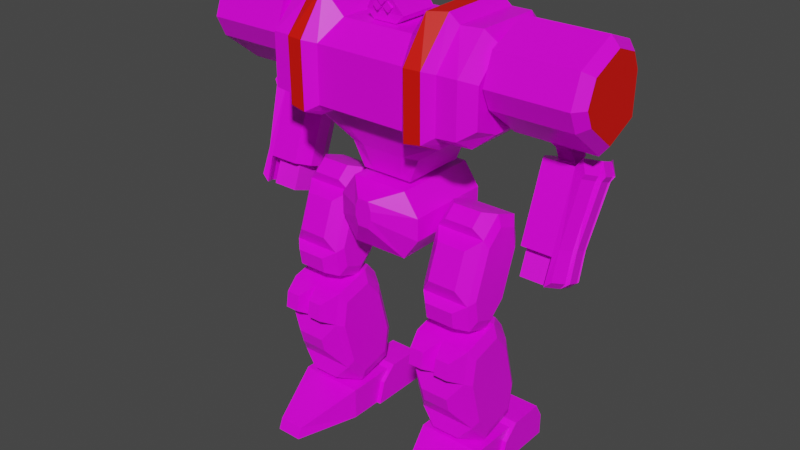 # Source: mech0_new.blend  (saved by Blender 2.92.15; exported with 4.5.12 LTS)
import bpy
from mathutils import Matrix  # noqa: F401  (used for matrix-valued properties, if any)

bpy.ops.wm.read_factory_settings(use_empty=True)
scene = bpy.context.scene
scene.name = 'Scene'

# ---- collections
col_legs0 = bpy.data.collections.new('legs0'); scene.collection.children.link(col_legs0)
col_body0 = bpy.data.collections.new('body0'); scene.collection.children.link(col_body0)
col_armr0 = bpy.data.collections.new('armr0'); scene.collection.children.link(col_armr0)
col_arml0 = bpy.data.collections.new('arml0'); scene.collection.children.link(col_arml0)

# ---- images (referenced by path relative to the original .blend; pixels are not part of the script)
import os
ASSET_DIR = os.environ.get("B2B_ASSET_DIR", "")  # directory of the original .blend (textures are referenced by path, not embedded)
HERE = os.path.dirname(os.path.abspath(__file__))  # packed textures are extracted next to this script under _unpacked/

def load_image(name, relpath, width, height, colorspace="sRGB"):
    """Load a texture the original file referenced (path relative to the .blend, or extracted next to this script)."""
    p = next((c for c in (os.path.join(HERE, relpath), os.path.join(ASSET_DIR, relpath)) if relpath and os.path.exists(c)), "")
    if p:
        img = bpy.data.images.load(p, check_existing=True)
        img.name = name
    else:  # same state as the original file: an image datablock whose file is absent (Cycles renders it pink)
        img = bpy.data.images.new(name, width, height)
        img.source = "FILE"
        img.filepath = "//" + (relpath or name)
    img.colorspace_settings.name = colorspace
    return img
img_palette4_gradient_png = load_image('palette4_gradient.png', 'palette4_gradient.png', 1024, 1024, 'sRGB')
img_robotic_jpg = load_image('robotic.jpg', 'robotic.jpg', 1024, 1024, 'sRGB')
img_palette4_gradient_png_001 = load_image('palette4_gradient.png.001', 'palette4_gradient.png', 1024, 1024, 'sRGB')
img_palette4_gradient_png_003 = load_image('palette4_gradient.png.003', 'palette4_gradient.png', 1024, 1024, 'sRGB')
img_robotic_jpg_002 = load_image('robotic.jpg.002', 'robotic.jpg', 1024, 1024, 'sRGB')
img_palette4_gradient_png_002 = load_image('palette4_gradient.png.002', 'palette4_gradient.png', 1024, 1024, 'sRGB')
img_robotic_jpg_001 = load_image('robotic.jpg.001', 'robotic.jpg', 1024, 1024, 'sRGB')

# ---- materials (node trees are filled in below, after node groups)
mat_mat_hip = bpy.data.materials.new('mat_hip')
mat_mat_hip.alpha_threshold = 0.0
mat_mat_hip.use_backface_culling = True
mat_mat_hip.use_transparent_shadow = False
mat_mat_hip.line_color = (0.0, 0.0, 0.0, 1.0)
mat_mat_foot = bpy.data.materials.new('mat_foot')
mat_mat_foot.alpha_threshold = 0.0
mat_mat_foot.use_backface_culling = True
mat_mat_foot.use_transparent_shadow = False
mat_mat_foot.line_color = (0.0, 0.0, 0.0, 1.0)
mat_mat_leglow = bpy.data.materials.new('mat_leglow')
mat_mat_leglow.alpha_threshold = 0.0
mat_mat_leglow.use_backface_culling = True
mat_mat_leglow.use_transparent_shadow = False
mat_mat_leglow.line_color = (0.0, 0.0, 0.0, 1.0)
mat_mat_legup = bpy.data.materials.new('mat_legup')
mat_mat_legup.alpha_threshold = 0.0
mat_mat_legup.use_backface_culling = True
mat_mat_legup.use_transparent_shadow = False
mat_mat_legup.line_color = (0.0, 0.0, 0.0, 1.0)
mat_mech_frame = bpy.data.materials.new('mech_frame')
mat_mech_frame.alpha_threshold = 0.0
mat_mech_frame.use_transparent_shadow = False
mat_mech_frame.line_color = (0.0, 0.0, 0.0, 1.0)
mat_mat_torso = bpy.data.materials.new('mat_torso')
mat_mat_torso.alpha_threshold = 0.0
mat_mat_torso.use_backface_culling = True
mat_mat_torso.use_transparent_shadow = False
mat_mat_torso.line_color = (0.0, 0.0, 0.0, 1.0)
mat_teamcolor = bpy.data.materials.new('TeamColor')
mat_teamcolor.use_backface_culling = True
mat_teamcolor.use_transparent_shadow = False
mat_mat_armlow_001 = bpy.data.materials.new('mat_armlow.001')
mat_mat_armlow_001.alpha_threshold = 0.0
mat_mat_armlow_001.use_backface_culling = True
mat_mat_armlow_001.use_transparent_shadow = False
mat_mat_armlow_001.line_color = (0.0, 0.0, 0.0, 1.0)
mat_mech_frame_002 = bpy.data.materials.new('mech_frame.002')
mat_mech_frame_002.alpha_threshold = 0.0
mat_mech_frame_002.use_transparent_shadow = False
mat_mech_frame_002.line_color = (0.0, 0.0, 0.0, 1.0)
mat_mat_armup_001 = bpy.data.materials.new('mat_armup.001')
mat_mat_armup_001.alpha_threshold = 0.0
mat_mat_armup_001.use_backface_culling = True
mat_mat_armup_001.use_transparent_shadow = False
mat_mat_armup_001.line_color = (0.0, 0.0, 0.0, 1.0)
mat_teamcolor_002 = bpy.data.materials.new('TeamColor.002')
mat_teamcolor_002.use_backface_culling = True
mat_teamcolor_002.use_transparent_shadow = False
mat_mat_armlow = bpy.data.materials.new('mat_armlow')
mat_mat_armlow.alpha_threshold = 0.0
mat_mat_armlow.use_backface_culling = True
mat_mat_armlow.use_transparent_shadow = False
mat_mat_armlow.line_color = (0.0, 0.0, 0.0, 1.0)
mat_mech_frame_001 = bpy.data.materials.new('mech_frame.001')
mat_mech_frame_001.alpha_threshold = 0.0
mat_mech_frame_001.use_transparent_shadow = False
mat_mech_frame_001.line_color = (0.0, 0.0, 0.0, 1.0)
mat_mat_armup = bpy.data.materials.new('mat_armup')
mat_mat_armup.alpha_threshold = 0.0
mat_mat_armup.use_backface_culling = True
mat_mat_armup.use_transparent_shadow = False
mat_mat_armup.line_color = (0.0, 0.0, 0.0, 1.0)
mat_teamcolor_001 = bpy.data.materials.new('TeamColor.001')
mat_teamcolor_001.use_backface_culling = True
mat_teamcolor_001.use_transparent_shadow = False

# ---- material node trees
mat_mat_hip.use_nodes = True; mat_mat_hip.node_tree.nodes.clear()
_N = mat_mat_hip.node_tree.nodes; _L = mat_mat_hip.node_tree.links
n0 = _N.new('ShaderNodeOutputMaterial'); n0.name = 'Material Output'; n0.location = (300, 300)
n1 = _N.new('ShaderNodeBsdfPrincipled'); n1.name = 'Principled BSDF'; n1.location = (10, 300)
n1.distribution = 'GGX'
n1.subsurface_method = 'BURLEY'
n1.inputs[2].default_value = 0.4
n1.inputs[3].default_value = 1.45
n1.inputs[27].default_value = (0.0, 0.0, 0.0, 1.0)
n1.inputs[28].default_value = 1.0
n2 = _N.new('ShaderNodeTexImage'); n2.name = 'Image Texture.001'; n2.location = (-254, 300)
n2.image = img_palette4_gradient_png
n2.interpolation = 'Closest'
_L.new(n1.outputs[0], n0.inputs[0])
_L.new(n2.outputs[0], n1.inputs[0])
n0.is_active_output = True
mat_mat_foot.use_nodes = True; mat_mat_foot.node_tree.nodes.clear()
_N = mat_mat_foot.node_tree.nodes; _L = mat_mat_foot.node_tree.links
n0 = _N.new('ShaderNodeOutputMaterial'); n0.name = 'Material Output'; n0.location = (300, 300)
n1 = _N.new('ShaderNodeBsdfPrincipled'); n1.name = 'Principled BSDF'; n1.location = (10, 300)
n1.distribution = 'GGX'
n1.subsurface_method = 'BURLEY'
n1.inputs[2].default_value = 0.4
n1.inputs[3].default_value = 1.45
n1.inputs[27].default_value = (0.0, 0.0, 0.0, 1.0)
n1.inputs[28].default_value = 1.0
n2 = _N.new('ShaderNodeTexImage'); n2.name = 'Image Texture.001'; n2.location = (-254, 300)
n2.image = img_palette4_gradient_png
n2.interpolation = 'Closest'
_L.new(n1.outputs[0], n0.inputs[0])
_L.new(n2.outputs[0], n1.inputs[0])
n0.is_active_output = True
mat_mat_leglow.use_nodes = True; mat_mat_leglow.node_tree.nodes.clear()
_N = mat_mat_leglow.node_tree.nodes; _L = mat_mat_leglow.node_tree.links
n0 = _N.new('ShaderNodeOutputMaterial'); n0.name = 'Material Output'; n0.location = (300, 300)
n1 = _N.new('ShaderNodeBsdfPrincipled'); n1.name = 'Principled BSDF'; n1.location = (10, 300)
n1.distribution = 'GGX'
n1.subsurface_method = 'BURLEY'
n1.inputs[2].default_value = 0.4
n1.inputs[3].default_value = 1.45
n1.inputs[27].default_value = (0.0, 0.0, 0.0, 1.0)
n1.inputs[28].default_value = 1.0
n2 = _N.new('ShaderNodeTexImage'); n2.name = 'Image Texture.001'; n2.location = (-254, 300)
n2.image = img_palette4_gradient_png
n2.interpolation = 'Closest'
_L.new(n1.outputs[0], n0.inputs[0])
_L.new(n2.outputs[0], n1.inputs[0])
n0.is_active_output = True
mat_mat_legup.use_nodes = True; mat_mat_legup.node_tree.nodes.clear()
_N = mat_mat_legup.node_tree.nodes; _L = mat_mat_legup.node_tree.links
n0 = _N.new('ShaderNodeOutputMaterial'); n0.name = 'Material Output'; n0.location = (300, 300)
n1 = _N.new('ShaderNodeBsdfPrincipled'); n1.name = 'Principled BSDF'; n1.location = (10, 300)
n1.distribution = 'GGX'
n1.subsurface_method = 'BURLEY'
n1.inputs[2].default_value = 0.4
n1.inputs[3].default_value = 1.45
n1.inputs[27].default_value = (0.0, 0.0, 0.0, 1.0)
n1.inputs[28].default_value = 1.0
n2 = _N.new('ShaderNodeTexImage'); n2.name = 'Image Texture.001'; n2.location = (-254, 300)
n2.image = img_palette4_gradient_png
n2.interpolation = 'Closest'
_L.new(n1.outputs[0], n0.inputs[0])
_L.new(n2.outputs[0], n1.inputs[0])
n0.is_active_output = True
mat_mech_frame.use_nodes = True; mat_mech_frame.node_tree.nodes.clear()
_N = mat_mech_frame.node_tree.nodes; _L = mat_mech_frame.node_tree.links
n0 = _N.new('ShaderNodeOutputMaterial'); n0.name = 'Material Output'; n0.location = (300, 300)
n1 = _N.new('ShaderNodeBsdfPrincipled'); n1.name = 'Principled BSDF'; n1.location = (10, 300)
n1.distribution = 'GGX'
n1.subsurface_method = 'BURLEY'
n1.inputs[2].default_value = 1.0
n1.inputs[3].default_value = 1.45
n1.inputs[27].default_value = (0.0, 0.0, 0.0, 1.0)
n1.inputs[28].default_value = 1.0
n2 = _N.new('ShaderNodeTexImage'); n2.name = 'Image Texture'; n2.location = (-352, 270)
n2.image = img_robotic_jpg
_L.new(n1.outputs[0], n0.inputs[0])
_L.new(n2.outputs[0], n1.inputs[0])
n0.is_active_output = True
mat_mat_torso.use_nodes = True; mat_mat_torso.node_tree.nodes.clear()
_N = mat_mat_torso.node_tree.nodes; _L = mat_mat_torso.node_tree.links
n0 = _N.new('ShaderNodeOutputMaterial'); n0.name = 'Material Output'; n0.location = (300, 300)
n1 = _N.new('ShaderNodeBsdfPrincipled'); n1.name = 'Principled BSDF'; n1.location = (10, 300)
n1.distribution = 'GGX'
n1.subsurface_method = 'BURLEY'
n1.inputs[2].default_value = 0.4
n1.inputs[3].default_value = 1.45
n1.inputs[27].default_value = (0.0, 0.0, 0.0, 1.0)
n1.inputs[28].default_value = 1.0
n2 = _N.new('ShaderNodeTexImage'); n2.name = 'Image Texture.001'; n2.location = (-254, 300)
n2.image = img_palette4_gradient_png_001
n2.interpolation = 'Closest'
_L.new(n1.outputs[0], n0.inputs[0])
_L.new(n2.outputs[0], n1.inputs[0])
n0.is_active_output = True
mat_teamcolor.use_nodes = True; mat_teamcolor.node_tree.nodes.clear()
_N = mat_teamcolor.node_tree.nodes; _L = mat_teamcolor.node_tree.links
n0 = _N.new('ShaderNodeBsdfPrincipled'); n0.name = 'Principled BSDF'; n0.location = (10, 300)
n0.distribution = 'GGX'
n0.subsurface_method = 'BURLEY'
n0.inputs[0].default_value = (0.8, 0.004458, 0.0, 1.0)
n0.inputs[3].default_value = 1.45
n0.inputs[27].default_value = (0.0, 0.0, 0.0, 1.0)
n0.inputs[28].default_value = 1.0
n1 = _N.new('ShaderNodeOutputMaterial'); n1.name = 'Material Output'; n1.location = (300, 300)
_L.new(n0.outputs[0], n1.inputs[0])
n1.is_active_output = True
mat_mat_armlow_001.use_nodes = True; mat_mat_armlow_001.node_tree.nodes.clear()
_N = mat_mat_armlow_001.node_tree.nodes; _L = mat_mat_armlow_001.node_tree.links
n0 = _N.new('ShaderNodeOutputMaterial'); n0.name = 'Material Output'; n0.location = (300, 300)
n1 = _N.new('ShaderNodeBsdfPrincipled'); n1.name = 'Principled BSDF'; n1.location = (10, 300)
n1.distribution = 'GGX'
n1.subsurface_method = 'BURLEY'
n1.inputs[2].default_value = 0.4
n1.inputs[3].default_value = 1.45
n1.inputs[27].default_value = (0.0, 0.0, 0.0, 1.0)
n1.inputs[28].default_value = 1.0
n2 = _N.new('ShaderNodeTexImage'); n2.name = 'Image Texture.001'; n2.location = (-254, 300)
n2.image = img_palette4_gradient_png_003
n2.interpolation = 'Closest'
_L.new(n1.outputs[0], n0.inputs[0])
_L.new(n2.outputs[0], n1.inputs[0])
n0.is_active_output = True
mat_mech_frame_002.use_nodes = True; mat_mech_frame_002.node_tree.nodes.clear()
_N = mat_mech_frame_002.node_tree.nodes; _L = mat_mech_frame_002.node_tree.links
n0 = _N.new('ShaderNodeOutputMaterial'); n0.name = 'Material Output'; n0.location = (300, 300)
n1 = _N.new('ShaderNodeBsdfPrincipled'); n1.name = 'Principled BSDF'; n1.location = (10, 300)
n1.distribution = 'GGX'
n1.subsurface_method = 'BURLEY'
n1.inputs[2].default_value = 1.0
n1.inputs[3].default_value = 1.45
n1.inputs[27].default_value = (0.0, 0.0, 0.0, 1.0)
n1.inputs[28].default_value = 1.0
n2 = _N.new('ShaderNodeTexImage'); n2.name = 'Image Texture'; n2.location = (-352, 270)
n2.image = img_robotic_jpg_002
_L.new(n1.outputs[0], n0.inputs[0])
_L.new(n2.outputs[0], n1.inputs[0])
n0.is_active_output = True
mat_mat_armup_001.use_nodes = True; mat_mat_armup_001.node_tree.nodes.clear()
_N = mat_mat_armup_001.node_tree.nodes; _L = mat_mat_armup_001.node_tree.links
n0 = _N.new('ShaderNodeOutputMaterial'); n0.name = 'Material Output'; n0.location = (300, 300)
n1 = _N.new('ShaderNodeBsdfPrincipled'); n1.name = 'Principled BSDF'; n1.location = (10, 300)
n1.distribution = 'GGX'
n1.subsurface_method = 'BURLEY'
n1.inputs[2].default_value = 0.4
n1.inputs[3].default_value = 1.45
n1.inputs[27].default_value = (0.0, 0.0, 0.0, 1.0)
n1.inputs[28].default_value = 1.0
n2 = _N.new('ShaderNodeTexImage'); n2.name = 'Image Texture.001'; n2.location = (-254, 300)
n2.image = img_palette4_gradient_png_003
n2.interpolation = 'Closest'
_L.new(n1.outputs[0], n0.inputs[0])
_L.new(n2.outputs[0], n1.inputs[0])
n0.is_active_output = True
mat_teamcolor_002.use_nodes = True; mat_teamcolor_002.node_tree.nodes.clear()
_N = mat_teamcolor_002.node_tree.nodes; _L = mat_teamcolor_002.node_tree.links
n0 = _N.new('ShaderNodeBsdfPrincipled'); n0.name = 'Principled BSDF'; n0.location = (10, 300)
n0.distribution = 'GGX'
n0.subsurface_method = 'BURLEY'
n0.inputs[0].default_value = (0.8, 0.004458, 0.0, 1.0)
n0.inputs[3].default_value = 1.45
n0.inputs[27].default_value = (0.0, 0.0, 0.0, 1.0)
n0.inputs[28].default_value = 1.0
n1 = _N.new('ShaderNodeOutputMaterial'); n1.name = 'Material Output'; n1.location = (300, 300)
_L.new(n0.outputs[0], n1.inputs[0])
n1.is_active_output = True
mat_mat_armlow.use_nodes = True; mat_mat_armlow.node_tree.nodes.clear()
_N = mat_mat_armlow.node_tree.nodes; _L = mat_mat_armlow.node_tree.links
n0 = _N.new('ShaderNodeOutputMaterial'); n0.name = 'Material Output'; n0.location = (300, 300)
n1 = _N.new('ShaderNodeBsdfPrincipled'); n1.name = 'Principled BSDF'; n1.location = (10, 300)
n1.distribution = 'GGX'
n1.subsurface_method = 'BURLEY'
n1.inputs[2].default_value = 0.4
n1.inputs[3].default_value = 1.45
n1.inputs[27].default_value = (0.0, 0.0, 0.0, 1.0)
n1.inputs[28].default_value = 1.0
n2 = _N.new('ShaderNodeTexImage'); n2.name = 'Image Texture.001'; n2.location = (-254, 300)
n2.image = img_palette4_gradient_png_002
n2.interpolation = 'Closest'
_L.new(n1.outputs[0], n0.inputs[0])
_L.new(n2.outputs[0], n1.inputs[0])
n0.is_active_output = True
mat_mech_frame_001.use_nodes = True; mat_mech_frame_001.node_tree.nodes.clear()
_N = mat_mech_frame_001.node_tree.nodes; _L = mat_mech_frame_001.node_tree.links
n0 = _N.new('ShaderNodeOutputMaterial'); n0.name = 'Material Output'; n0.location = (300, 300)
n1 = _N.new('ShaderNodeBsdfPrincipled'); n1.name = 'Principled BSDF'; n1.location = (10, 300)
n1.distribution = 'GGX'
n1.subsurface_method = 'BURLEY'
n1.inputs[2].default_value = 1.0
n1.inputs[3].default_value = 1.45
n1.inputs[27].default_value = (0.0, 0.0, 0.0, 1.0)
n1.inputs[28].default_value = 1.0
n2 = _N.new('ShaderNodeTexImage'); n2.name = 'Image Texture'; n2.location = (-352, 270)
n2.image = img_robotic_jpg_001
_L.new(n1.outputs[0], n0.inputs[0])
_L.new(n2.outputs[0], n1.inputs[0])
n0.is_active_output = True
mat_mat_armup.use_nodes = True; mat_mat_armup.node_tree.nodes.clear()
_N = mat_mat_armup.node_tree.nodes; _L = mat_mat_armup.node_tree.links
n0 = _N.new('ShaderNodeOutputMaterial'); n0.name = 'Material Output'; n0.location = (300, 300)
n1 = _N.new('ShaderNodeBsdfPrincipled'); n1.name = 'Principled BSDF'; n1.location = (10, 300)
n1.distribution = 'GGX'
n1.subsurface_method = 'BURLEY'
n1.inputs[2].default_value = 0.4
n1.inputs[3].default_value = 1.45
n1.inputs[27].default_value = (0.0, 0.0, 0.0, 1.0)
n1.inputs[28].default_value = 1.0
n2 = _N.new('ShaderNodeTexImage'); n2.name = 'Image Texture.001'; n2.location = (-254, 300)
n2.image = img_palette4_gradient_png_002
n2.interpolation = 'Closest'
_L.new(n1.outputs[0], n0.inputs[0])
_L.new(n2.outputs[0], n1.inputs[0])
n0.is_active_output = True
mat_teamcolor_001.use_nodes = True; mat_teamcolor_001.node_tree.nodes.clear()
_N = mat_teamcolor_001.node_tree.nodes; _L = mat_teamcolor_001.node_tree.links
n0 = _N.new('ShaderNodeBsdfPrincipled'); n0.name = 'Principled BSDF'; n0.location = (10, 300)
n0.distribution = 'GGX'
n0.subsurface_method = 'BURLEY'
n0.inputs[0].default_value = (0.8, 0.004458, 0.0, 1.0)
n0.inputs[3].default_value = 1.45
n0.inputs[27].default_value = (0.0, 0.0, 0.0, 1.0)
n0.inputs[28].default_value = 1.0
n1 = _N.new('ShaderNodeOutputMaterial'); n1.name = 'Material Output'; n1.location = (300, 300)
_L.new(n0.outputs[0], n1.inputs[0])
n1.is_active_output = True

# ---- world
world_world = bpy.data.worlds.new('World'); scene.world = world_world
world_world.use_nodes = True; world_world.node_tree.nodes.clear()
_N = world_world.node_tree.nodes; _L = world_world.node_tree.links
n0 = _N.new('ShaderNodeOutputWorld'); n0.name = 'World Output'; n0.location = (300, 300)
n1 = _N.new('ShaderNodeBackground'); n1.name = 'Background'; n1.location = (10, 300)
n1.inputs[0].default_value = (0.05088, 0.05088, 0.05088, 1.0)
_L.new(n1.outputs[0], n0.inputs[0])
n0.is_active_output = True
world_world.color = (0.05088, 0.05088, 0.05088)
world_world.use_sun_shadow = False
world_world.sun_shadow_jitter_overblur = 0.0

# ---- meshes
me_legs = bpy.data.meshes.new('legs')
me_legs.from_pydata([(-0.6667, -0.6667, -0.1842), (0.4333, -0.6667, -0.5175), (-0.4333, -0.6667, 0.4825), (0.6667, -0.6667, 0.1492), (0.4333, -0.6667, 0.4825), (-0.4333, -0.6667, -0.5175), (0.6667, -0.6667, -0.1842), (-0.6667, -0.6667, 0.1492), (-0.6667, 0.6667, 0.1492), (0.6667, 0.6667, -0.1842), (-0.4333, 0.6, -0.5175), (0.4333, 0.6667, 0.4825), (0.6667, 0.6667, 0.1492), (-0.4333, 0.6667, 0.4825), (0.4333, 0.6, -0.5175), (-0.6667, 0.6667, -0.1842), (-0.4, 0.8333, 0.0825), (0.4, 0.8333, -0.1175), (-0.26, 0.7667, -0.3175), (0.26, 0.8333, 0.2825), (0.4, 0.8333, 0.0825), (-0.26, 0.8333, 0.2825), (0.26, 0.7667, -0.3175), (-0.4, 0.8333, -0.1175), (-0.1333, -1.0, 0.0825), (0.08667, -1.0, -0.05083), (-0.08667, -1.0, 0.3492), (0.1333, -1.0, 0.2158), (0.08667, -1.0, 0.3492), (-0.08667, -1.0, -0.05083), (0.1333, -1.0, 0.0825), (-0.1333, -1.0, 0.2158), (0.6667, -0.5, -3.784), (0.6667, -0.5, -3.284), (0.6667, 0.5, -3.784), (0.6667, 0.5, -3.284), (1.667, -0.5, -3.784), (1.667, -0.5, -3.284), (1.667, 0.5, -3.784), (1.667, 0.5, -3.284), (0.9667, -1.467, -3.784), (0.9667, -1.4, -3.617), (1.367, -1.467, -3.784), (1.367, -1.4, -3.617), (0.6, 0.0, -3.784), (0.6, 0.3333, -3.217), (1.733, 0.0, -3.784), (1.733, 0.3333, -3.217), (0.6, 1.0, -3.784), (0.6, 1.0, -3.451), (1.733, 1.0, -3.784), (1.733, 1.0, -3.451), (1.067, 0.0, -3.784), (1.067, 0.3333, -3.217), (1.067, 1.0, -3.784), (1.067, 1.0, -3.451), (1.267, 0.0, -3.784), (1.267, 1.0, -3.784), (1.267, 0.3333, -3.217), (1.267, 1.0, -3.451), (1.733, 0.8667, -3.217), (0.6, 0.8667, -3.217), (1.267, 0.8667, -3.217), (1.067, 0.8667, -3.217), (0.6, 0.1, -3.434), (1.733, 0.1, -3.434), (1.267, 0.1, -3.434), (1.067, 0.1, -3.434), (1.667, -0.6968, -2.042), (1.667, 0.2623, -2.531), (1.667, -0.2627, -3.044), (1.667, -0.1718, -1.529), (1.667, 0.07594, -1.835), (1.667, -0.6354, -1.653), (1.667, 0.2009, -2.92), (1.667, -0.5104, -2.738), (1.6, 0.3055, -3.078), (1.6, -0.2741, -3.233), (1.6, 0.3822, -2.592), (0.7333, 0.3822, -2.592), (0.7333, -0.1604, -1.339), (0.7333, 0.1492, -1.722), (0.7333, -0.74, -1.495), (0.7333, 0.3055, -3.078), (0.7333, -0.5837, -2.851), (0.6667, -0.6968, -2.042), (0.6667, 0.2623, -2.531), (0.6667, -0.2627, -3.044), (0.6667, -0.1718, -1.529), (0.6667, 0.07594, -1.835), (0.6667, -0.6354, -1.653), (0.6667, 0.2009, -2.92), (0.6667, -0.5104, -2.738), (1.167, -0.8167, -1.981), (1.6, 0.1492, -1.722), (1.6, -0.1604, -1.339), (1.167, -0.1604, -1.339), (1.167, -0.74, -1.495), (1.167, 0.1492, -1.722), (1.492, 0.1799, -1.552), (1.492, 0.02504, -1.36), (0.8417, 0.1799, -1.552), (0.8417, 0.02504, -1.36), (1.275, 0.02504, -1.36), (1.275, 0.1799, -1.552), (1.058, 0.02504, -1.36), (1.058, 0.1799, -1.552), (1.6, -0.74, -1.495), (1.058, -1.06, -1.838), (0.8417, -1.06, -1.838), (0.8417, -1.021, -1.594), (1.492, -1.021, -1.594), (1.492, -1.06, -1.838), (1.058, -1.021, -1.594), (1.275, -1.021, -1.594), (1.275, -1.06, -1.838), (0.7333, -0.8167, -1.981), (1.6, -0.5837, -2.851), (0.7333, -0.2741, -3.233), (1.6, -0.8167, -1.981), (0.95, -0.6268, -3.094), (1.383, -0.6268, -3.094), (0.95, -0.5011, -3.177), (1.383, -0.5011, -3.177), (0.95, -0.9078, -2.285), (0.95, -0.8496, -2.502), (1.383, -0.8496, -2.502), (1.383, -0.9078, -2.285), (0.8055, 0.2908, 0.1467), (0.8055, 0.04323, -1.118), (0.8055, -0.2678, -1.388), (0.8055, 0.3556, -0.26), (1.539, 0.2908, 0.1467), (1.539, 0.04323, -1.118), (1.539, -0.2678, -1.388), (1.539, 0.3556, -0.26), (1.605, 0.2492, -0.3184), (1.605, 0.1973, 0.006919), (1.605, -0.2496, -1.221), (1.605, -0.0007059, -1.005), (1.605, -0.6021, -0.7861), (1.605, -0.5503, -1.112), (1.605, -0.1034, 0.1164), (1.605, -0.3522, -0.09954), (0.7388, -0.1034, 0.1164), (0.7388, -0.3522, -0.09954), (0.7388, -0.6021, -0.7861), (0.7388, -0.5503, -1.112), (0.7388, -0.2496, -1.221), (0.7388, -0.0007061, -1.005), (0.7388, 0.2492, -0.3184), (0.7388, 0.1973, 0.006919), (0.8055, -0.08508, 0.2835), (0.8055, -0.6437, -1.251), (0.8055, -0.3961, 0.01364), (0.8055, -0.7085, -0.8446), (1.539, -0.08508, 0.2835), (1.539, -0.6437, -1.251), (1.539, -0.7085, -0.8446), (1.539, -0.3961, 0.01364), (0.9521, -0.2646, 0.3318), (0.9521, -0.4512, 0.1699), (0.9521, -0.8512, -0.9289), (0.9521, -0.8123, -1.173), (0.9521, -0.609, -0.1033), (0.9521, -0.7964, -0.6182), (1.392, -0.8512, -0.9289), (1.392, -0.8123, -1.173), (1.392, -0.2646, 0.3318), (1.392, -0.4512, 0.1699), (1.392, -0.609, -0.1033), (1.392, -0.7964, -0.6182), (-1.528, 0.2908, 0.1467), (-1.528, 0.04323, -1.118), (-1.528, -0.2678, -1.388), (-1.528, 0.3556, -0.26), (-0.7945, 0.2908, 0.1467), (-0.7945, 0.04323, -1.118), (-0.7945, -0.2678, -1.388), (-0.7945, 0.3556, -0.26), (-0.7279, 0.2492, -0.3184), (-0.7279, 0.1973, 0.006919), (-0.7279, -0.2496, -1.221), (-0.7279, -0.0007059, -1.005), (-0.7279, -0.6021, -0.7861), (-0.7279, -0.5503, -1.112), (-0.7279, -0.1034, 0.1164), (-0.7279, -0.3522, -0.09954), (-1.595, -0.1034, 0.1164), (-1.595, -0.3522, -0.09954), (-1.595, -0.6021, -0.7861), (-1.595, -0.5503, -1.112), (-1.595, -0.2496, -1.221), (-1.595, -0.0007061, -1.005), (-1.595, 0.2492, -0.3184), (-1.595, 0.1973, 0.006919), (-1.528, -0.08508, 0.2835), (-1.528, -0.6437, -1.251), (-1.528, -0.3961, 0.01364), (-1.528, -0.7085, -0.8446), (-0.7945, -0.08508, 0.2835), (-0.7945, -0.6437, -1.251), (-0.7945, -0.7085, -0.8446), (-0.7945, -0.3961, 0.01364), (-1.381, -0.2646, 0.3318), (-1.381, -0.4512, 0.1699), (-1.381, -0.8512, -0.9289), (-1.381, -0.8123, -1.173), (-1.381, -0.609, -0.1033), (-1.381, -0.7964, -0.6182), (-0.9412, -0.8512, -0.9289), (-0.9412, -0.8123, -1.173), (-0.9412, -0.2646, 0.3318), (-0.9412, -0.4512, 0.1699), (-0.9412, -0.609, -0.1033), (-0.9412, -0.7964, -0.6182), (-0.6667, -0.6968, -2.042), (-0.6667, 0.2623, -2.531), (-0.6667, -0.2627, -3.044), (-0.6667, -0.1718, -1.529), (-0.6667, 0.07594, -1.835), (-0.6667, -0.6354, -1.653), (-0.6667, 0.2009, -2.92), (-0.6667, -0.5104, -2.738), (-0.7333, 0.3055, -3.078), (-0.7333, -0.2741, -3.233), (-0.7333, 0.3822, -2.592), (-1.6, 0.3822, -2.592), (-1.6, -0.1604, -1.339), (-1.6, 0.1492, -1.722), (-1.6, -0.74, -1.495), (-1.6, 0.3055, -3.078), (-1.6, -0.5837, -2.851), (-1.667, -0.6968, -2.042), (-1.667, 0.2623, -2.531), (-1.667, -0.2627, -3.044), (-1.667, -0.1718, -1.529), (-1.667, 0.07594, -1.835), (-1.667, -0.6354, -1.653), (-1.667, 0.2009, -2.92), (-1.667, -0.5104, -2.738), (-1.167, -0.8167, -1.981), (-0.7333, 0.1492, -1.722), (-0.7333, -0.1604, -1.339), (-1.167, -0.1604, -1.339), (-1.167, -0.74, -1.495), (-1.167, 0.1492, -1.722), (-0.8417, 0.1799, -1.552), (-0.8417, 0.02504, -1.36), (-1.492, 0.1799, -1.552), (-1.492, 0.02504, -1.36), (-1.058, 0.02504, -1.36), (-1.058, 0.1799, -1.552), (-1.275, 0.02504, -1.36), (-1.275, 0.1799, -1.552), (-0.7333, -0.74, -1.495), (-1.275, -1.06, -1.838), (-1.492, -1.06, -1.838), (-1.492, -1.021, -1.594), (-0.8417, -1.021, -1.594), (-0.8417, -1.06, -1.838), (-1.275, -1.021, -1.594), (-1.058, -1.021, -1.594), (-1.058, -1.06, -1.838), (-1.6, -0.8167, -1.981), (-0.7333, -0.5837, -2.851), (-1.6, -0.2741, -3.233), (-0.7333, -0.8167, -1.981), (-1.383, -0.6268, -3.094), (-0.95, -0.6268, -3.094), (-1.383, -0.5011, -3.177), (-0.95, -0.5011, -3.177), (-1.383, -0.9078, -2.285), (-1.383, -0.8496, -2.502), (-0.95, -0.8496, -2.502), (-0.95, -0.9078, -2.285), (-1.667, -0.5, -3.784), (-1.667, -0.5, -3.284), (-1.667, 0.5, -3.784), (-1.667, 0.5, -3.284), (-0.6667, -0.5, -3.784), (-0.6667, -0.5, -3.284), (-0.6667, 0.5, -3.784), (-0.6667, 0.5, -3.284), (-1.367, -1.467, -3.784), (-1.367, -1.4, -3.617), (-0.9667, -1.467, -3.784), (-0.9667, -1.4, -3.617), (-1.733, 0.0, -3.784), (-1.733, 0.3333, -3.217), (-0.6, 0.0, -3.784), (-0.6, 0.3333, -3.217), (-1.733, 1.0, -3.784), (-1.733, 1.0, -3.451), (-0.6, 1.0, -3.784), (-0.6, 1.0, -3.451), (-1.267, 0.0, -3.784), (-1.267, 0.3333, -3.217), (-1.267, 1.0, -3.784), (-1.267, 1.0, -3.451), (-1.067, 0.0, -3.784), (-1.067, 1.0, -3.784), (-1.067, 0.3333, -3.217), (-1.067, 1.0, -3.451), (-0.6, 0.8667, -3.217), (-1.733, 0.8667, -3.217), (-1.067, 0.8667, -3.217), (-1.267, 0.8667, -3.217), (-1.733, 0.1, -3.434), (-0.6, 0.1, -3.434), (-1.067, 0.1, -3.434), (-1.267, 0.1, -3.434)], [], [(12, 11, 4, 3), (10, 14, 1, 5), (11, 13, 2, 4), (13, 8, 7, 2), (8, 15, 0, 7), (15, 10, 5, 0), (14, 9, 6, 1), (18, 23, 16, 21, 19, 20, 17, 22), (9, 12, 3, 6), (10, 15, 23, 18), (6, 3, 27, 30), (8, 13, 21, 16), (12, 9, 17, 20), (13, 11, 19, 21), (11, 12, 20, 19), (9, 14, 22, 17), (15, 8, 16, 23), (14, 10, 18, 22), (29, 25, 30, 27, 28, 26, 31, 24), (1, 6, 30, 25), (4, 2, 26, 28), (2, 7, 31, 26), (7, 0, 24, 31), (3, 4, 28, 27), (5, 1, 25, 29), (0, 5, 29, 24), (32, 33, 35, 34), (34, 35, 39, 38), (38, 39, 37, 36), (37, 33, 41, 43), (34, 38, 36, 32), (39, 35, 33, 37), (42, 43, 41, 40), (36, 37, 43, 42), (33, 32, 40, 41), (32, 36, 42, 40), (66, 65, 47, 58), (57, 59, 51, 50), (62, 60, 51, 59), (44, 64, 45, 61, 49, 48), (47, 65, 46, 50, 51, 60), (52, 44, 48, 54), (46, 56, 57, 50), (61, 63, 55, 49), (48, 49, 55, 54), (64, 67, 53, 45), (45, 53, 63, 61), (58, 47, 60, 62), (44, 52, 67, 64), (56, 46, 65, 66), (62, 59, 57, 56, 66, 58), (54, 55, 63, 53, 67, 52), (80, 82, 97, 107, 95, 96), (119, 117, 75, 68), (77, 76, 74, 70), (107, 119, 68, 73), (70, 74, 69, 72, 71, 73, 68, 75), (117, 77, 70, 75), (95, 107, 73, 71), (79, 81, 98, 94, 78), (83, 79, 78, 76), (118, 83, 76, 77), (78, 94, 72, 69), (79, 83, 91, 86), (76, 78, 69, 74), (94, 95, 71, 72), (87, 92, 85, 90, 88, 89, 86, 91), (84, 116, 85, 92), (116, 82, 90, 85), (83, 118, 87, 91), (80, 81, 89, 88), (118, 84, 92, 87), (81, 79, 86, 89), (82, 80, 88, 90), (93, 116, 124, 127, 119), (104, 103, 100, 99), (101, 102, 105, 106), (80, 96, 105, 102), (81, 80, 102, 101), (94, 98, 104, 99), (95, 94, 99, 100), (98, 96, 103, 104), (98, 81, 101, 106), (96, 98, 106, 105), (96, 95, 100, 103), (114, 115, 112, 111), (110, 109, 108, 113), (116, 93, 108, 109), (97, 82, 110, 113), (82, 116, 109, 110), (97, 93, 115, 114), (93, 97, 113, 108), (93, 119, 112, 115), (107, 97, 114, 111), (119, 107, 111, 112), (120, 122, 123, 121), (124, 125, 126, 127), (117, 119, 127, 126), (118, 77, 123, 122), (84, 117, 126, 125), (116, 84, 125, 124), (117, 84, 120, 121), (77, 117, 121, 123), (84, 118, 122, 120), (129, 131, 135, 133), (130, 129, 133, 134), (131, 129, 149, 150), (134, 133, 139, 138), (131, 128, 132, 135), (153, 130, 134, 157), (128, 152, 156, 132), (140, 141, 138, 139, 136, 137, 142, 143), (157, 134, 138, 141), (132, 156, 142, 137), (158, 157, 141, 140), (135, 132, 137, 136), (133, 135, 136, 139), (159, 158, 140, 143), (156, 159, 143, 142), (146, 145, 144, 151, 150, 149, 148, 147), (155, 154, 145, 146), (128, 131, 150, 151), (153, 155, 146, 147), (130, 153, 147, 148), (152, 128, 151, 144), (129, 130, 148, 149), (154, 152, 144, 145), (155, 158, 171, 165), (155, 153, 163, 162), (159, 156, 168, 169), (160, 161, 169, 168), (164, 165, 171, 170), (162, 163, 167, 166), (158, 155, 162, 166), (158, 159, 170, 171), (154, 155, 165, 164), (153, 157, 167, 163), (154, 159, 169, 161), (159, 154, 164, 170), (157, 158, 166, 167), (152, 154, 161, 160), (156, 152, 160, 168), (173, 175, 179, 177), (174, 173, 177, 178), (175, 173, 193, 194), (178, 177, 183, 182), (175, 172, 176, 179), (197, 174, 178, 201), (172, 196, 200, 176), (184, 185, 182, 183, 180, 181, 186, 187), (201, 178, 182, 185), (176, 200, 186, 181), (202, 201, 185, 184), (179, 176, 181, 180), (177, 179, 180, 183), (203, 202, 184, 187), (200, 203, 187, 186), (190, 189, 188, 195, 194, 193, 192, 191), (199, 198, 189, 190), (172, 175, 194, 195), (197, 199, 190, 191), (174, 197, 191, 192), (196, 172, 195, 188), (173, 174, 192, 193), (198, 196, 188, 189), (199, 202, 215, 209), (199, 197, 207, 206), (203, 200, 212, 213), (204, 205, 213, 212), (208, 209, 215, 214), (206, 207, 211, 210), (202, 199, 206, 210), (202, 203, 214, 215), (198, 199, 209, 208), (197, 201, 211, 207), (198, 203, 213, 205), (203, 198, 208, 214), (201, 202, 210, 211), (196, 198, 205, 204), (200, 196, 204, 212), (228, 230, 245, 255, 243, 244), (267, 265, 223, 216), (225, 224, 222, 218), (255, 267, 216, 221), (218, 222, 217, 220, 219, 221, 216, 223), (265, 225, 218, 223), (243, 255, 221, 219), (227, 229, 246, 242, 226), (231, 227, 226, 224), (266, 231, 224, 225), (226, 242, 220, 217), (227, 231, 239, 234), (224, 226, 217, 222), (242, 243, 219, 220), (235, 240, 233, 238, 236, 237, 234, 239), (232, 264, 233, 240), (264, 230, 238, 233), (231, 266, 235, 239), (228, 229, 237, 236), (266, 232, 240, 235), (229, 227, 234, 237), (230, 228, 236, 238), (241, 264, 272, 275, 267), (252, 251, 248, 247), (249, 250, 253, 254), (228, 244, 253, 250), (229, 228, 250, 249), (242, 246, 252, 247), (243, 242, 247, 248), (246, 244, 251, 252), (246, 229, 249, 254), (244, 246, 254, 253), (244, 243, 248, 251), (262, 263, 260, 259), (258, 257, 256, 261), (264, 241, 256, 257), (245, 230, 258, 261), (230, 264, 257, 258), (245, 241, 263, 262), (241, 245, 261, 256), (241, 267, 260, 263), (255, 245, 262, 259), (267, 255, 259, 260), (268, 270, 271, 269), (272, 273, 274, 275), (265, 267, 275, 274), (266, 225, 271, 270), (232, 265, 274, 273), (264, 232, 273, 272), (265, 232, 268, 269), (225, 265, 269, 271), (232, 266, 270, 268), (276, 277, 279, 278), (278, 279, 283, 282), (282, 283, 281, 280), (281, 277, 285, 287), (278, 282, 280, 276), (283, 279, 277, 281), (286, 287, 285, 284), (280, 281, 287, 286), (277, 276, 284, 285), (276, 280, 286, 284), (310, 309, 291, 302), (301, 303, 295, 294), (306, 304, 295, 303), (288, 308, 289, 305, 293, 292), (291, 309, 290, 294, 295, 304), (296, 288, 292, 298), (290, 300, 301, 294), (305, 307, 299, 293), (292, 293, 299, 298), (308, 311, 297, 289), (289, 297, 307, 305), (302, 291, 304, 306), (288, 296, 311, 308), (300, 290, 309, 310), (306, 303, 301, 300, 310, 302), (298, 299, 307, 297, 311, 296)])
me_legs.polygons.foreach_set('material_index', [0, 0, 0, 0, 0, 0, 0, 0, 0, 0, 0, 0, 0, 0, 0, 0, 0, 0, 0, 0, 0, 0, 0, 0, 0, 0, 1, 1, 1, 1, 1, 1, 1, 1, 1, 1, 1, 1, 1, 1, 1, 1, 1, 1, 1, 1, 1, 1, 1, 1, 1, 1, 2, 2, 2, 2, 2, 2, 2, 2, 2, 2, 2, 2, 2, 2, 2, 2, 2, 2, 2, 2, 2, 2, 2, 2, 2, 2, 2, 2, 2, 2, 2, 2, 2, 2, 2, 2, 2, 2, 2, 2, 2, 2, 2, 2, 2, 2, 2, 2, 2, 2, 2, 2, 3, 3, 3, 3, 3, 3, 3, 3, 3, 3, 3, 3, 3, 3, 3, 3, 3, 3, 3, 3, 3, 3, 3, 3, 3, 3, 3, 3, 3, 3, 3, 3, 3, 3, 3, 3, 3, 3, 3, 3, 3, 3, 3, 3, 3, 3, 3, 3, 3, 3, 3, 3, 3, 3, 3, 3, 3, 3, 3, 3, 3, 3, 3, 3, 3, 3, 3, 3, 3, 3, 3, 3, 3, 3, 3, 3, 2, 2, 2, 2, 2, 2, 2, 2, 2, 2, 2, 2, 2, 2, 2, 2, 2, 2, 2, 2, 2, 2, 2, 2, 2, 2, 2, 2, 2, 2, 2, 2, 2, 2, 2, 2, 2, 2, 2, 2, 2, 2, 2, 2, 2, 2, 2, 2, 2, 2, 2, 2, 1, 1, 1, 1, 1, 1, 1, 1, 1, 1, 1, 1, 1, 1, 1, 1, 1, 1, 1, 1, 1, 1, 1, 1, 1, 1])
_uv = me_legs.uv_layers.new(name='UVMap')
_uv.uv.foreach_set('vector', [0.6199, 0.2324, 0.6199, 0.3564, 0.2133, 0.3564, 0.2133, 0.2324, 0.7291, 0.2701, 0.9934, 0.2701, 0.9934, 0.6564, 0.7291, 0.6564, 0.6199, 0.3564, 0.6199, 0.6207, 0.2133, 0.6207, 0.2133, 0.3564, 0.6199, 0.6207, 0.6199, 0.7448, 0.2133, 0.7448, 0.2133, 0.6207, 0.6199, 0.7448, 0.6199, 0.8465, 0.2133, 0.8465, 0.2133, 0.7448, 0.6199, 0.8465, 0.5996, 0.9706, 0.2133, 0.9706, 0.2133, 0.8465, 0.5996, 0.006635, 0.6199, 0.1307, 0.2133, 0.1307, 0.2133, 0.006635, 0.7819, 0.1907, 0.7372, 0.1279, 0.7382, 0.06689, 0.7819, 0.006635, 0.9405, 0.006635, 0.9842, 0.06689, 0.9853, 0.1279, 0.9405, 0.1907, 0.6199, 0.1307, 0.6199, 0.2324, 0.2133, 0.2324, 0.2133, 0.1307, 0.5996, 0.9706, 0.6199, 0.8465, 0.711, 0.8828, 0.6941, 0.9581, 0.2133, 0.1307, 0.2133, 0.2324, 0.0215, 0.2527, 0.0215, 0.212, 0.6199, 0.7448, 0.6199, 0.6207, 0.7132, 0.6404, 0.7132, 0.7148, 0.6199, 0.2324, 0.6199, 0.1307, 0.7158, 0.151, 0.7158, 0.212, 0.6199, 0.6207, 0.6199, 0.3564, 0.6993, 0.4093, 0.6993, 0.5679, 0.6199, 0.3564, 0.6199, 0.2324, 0.7132, 0.2623, 0.7132, 0.3368, 0.6199, 0.1307, 0.5996, 0.006635, 0.6941, 0.01912, 0.711, 0.09444, 0.6199, 0.8465, 0.6199, 0.7448, 0.7158, 0.7652, 0.7158, 0.8261, 0.9934, 0.2701, 0.7291, 0.2701, 0.7819, 0.1907, 0.9405, 0.1907, 0.8348, 0.8313, 0.8876, 0.8313, 0.9019, 0.8719, 0.9019, 0.9126, 0.8876, 0.9533, 0.8348, 0.9533, 0.8206, 0.9126, 0.8206, 0.8719, 0.2133, 0.006635, 0.2133, 0.1307, 0.006635, 0.1045, 0.01675, 0.0626, 0.2133, 0.3564, 0.2133, 0.6207, 0.1038, 0.515, 0.1038, 0.4622, 0.2133, 0.6207, 0.2133, 0.7448, 0.05482, 0.6349, 0.0637, 0.5927, 0.2133, 0.7448, 0.2133, 0.8465, 0.0215, 0.7652, 0.0215, 0.7245, 0.2133, 0.2324, 0.2133, 0.3564, 0.0637, 0.3844, 0.05482, 0.3423, 0.7291, 0.6564, 0.9934, 0.6564, 0.8876, 0.8313, 0.8348, 0.8313, 0.2133, 0.8465, 0.2133, 0.9706, 0.01675, 0.9146, 0.006635, 0.8727, 0.2491, 0.2826, 0.3688, 0.2825, 0.3689, 0.5219, 0.2492, 0.522, 0.369, 0.6416, 0.3689, 0.5219, 0.6083, 0.5218, 0.6084, 0.6414, 0.728, 0.5217, 0.6083, 0.5218, 0.6082, 0.2824, 0.7278, 0.2823, 0.6082, 0.2824, 0.3688, 0.2825, 0.4405, 0.05275, 0.5362, 0.05269, 0.2492, 0.522, 0.009865, 0.5221, 0.009717, 0.2828, 0.2491, 0.2826, 0.6083, 0.5218, 0.3689, 0.5219, 0.3688, 0.2825, 0.6082, 0.2824, 0.5362, 0.009717, 0.5362, 0.05269, 0.4405, 0.05275, 0.4404, 0.009777, 0.7278, 0.2823, 0.6082, 0.2824, 0.6878, 0.05524, 0.728, 0.04002, 0.3688, 0.2825, 0.2491, 0.2826, 0.2486, 0.04032, 0.2888, 0.05549, 0.2491, 0.2826, 0.009717, 0.2828, 0.08139, 0.05131, 0.1771, 0.05125, 0.8591, 0.3577, 0.7474, 0.3577, 0.7474, 0.2815, 0.8591, 0.2815, 0.8591, 0.009717, 0.8591, 0.08951, 0.7474, 0.08951, 0.7474, 0.009717, 0.8591, 0.1538, 0.7474, 0.1538, 0.7474, 0.08951, 0.8591, 0.08951, 0.7143, 0.9004, 0.6306, 0.8765, 0.5787, 0.8206, 0.5787, 0.6929, 0.6345, 0.661, 0.7143, 0.661, 0.009717, 0.7408, 0.06158, 0.685, 0.1454, 0.661, 0.1454, 0.9004, 0.06557, 0.9004, 0.009717, 0.8685, 0.8786, 0.4449, 0.9903, 0.4449, 0.9903, 0.6842, 0.8786, 0.6842, 0.7474, 0.4449, 0.8591, 0.4449, 0.8591, 0.6842, 0.7474, 0.6842, 0.9903, 0.1538, 0.8786, 0.1538, 0.8786, 0.08951, 0.9903, 0.08951, 0.9903, 0.009717, 0.9903, 0.08951, 0.8786, 0.08951, 0.8786, 0.009717, 0.9903, 0.3577, 0.8786, 0.3577, 0.8786, 0.2815, 0.9903, 0.2815, 0.9903, 0.2815, 0.8786, 0.2815, 0.8786, 0.1538, 0.9903, 0.1538, 0.8591, 0.2815, 0.7474, 0.2815, 0.7474, 0.1538, 0.8591, 0.1538, 0.9903, 0.4449, 0.8786, 0.4449, 0.8786, 0.3577, 0.9903, 0.3577, 0.8591, 0.4449, 0.7474, 0.4449, 0.7474, 0.3577, 0.8591, 0.3577, 0.3723, 0.661, 0.4042, 0.7169, 0.4042, 0.7967, 0.1648, 0.7967, 0.1887, 0.7129, 0.2446, 0.661, 0.5593, 0.9004, 0.4795, 0.9004, 0.4236, 0.8685, 0.4236, 0.7408, 0.4755, 0.685, 0.5593, 0.661, 0.857, 0.9417, 0.7114, 0.9417, 0.7114, 0.8366, 0.7114, 0.7314, 0.857, 0.7314, 0.857, 0.8366, 0.3501, 0.2787, 0.5684, 0.2787, 0.5466, 0.3078, 0.3719, 0.3078, 0.2686, 0.4951, 0.2686, 0.3495, 0.3151, 0.3641, 0.3151, 0.4806, 0.6378, 0.2021, 0.7572, 0.2021, 0.7673, 0.2371, 0.6718, 0.2371, 0.6879, 0.3701, 0.6879, 0.4865, 0.6006, 0.5254, 0.4259, 0.5254, 0.3386, 0.4865, 0.3386, 0.3701, 0.4259, 0.3313, 0.6006, 0.3313, 0.7477, 0.6251, 0.8648, 0.6014, 0.8384, 0.6425, 0.7447, 0.6614, 0.857, 0.7314, 0.7114, 0.7314, 0.726, 0.6849, 0.8424, 0.6849, 0.0583, 0.2301, 0.0583, 0.01173, 0.1634, 0.01173, 0.2686, 0.01173, 0.2686, 0.2301, 0.0583, 0.3495, 0.0583, 0.2301, 0.2686, 0.2301, 0.2686, 0.3495, 0.0583, 0.4951, 0.0583, 0.3495, 0.2686, 0.3495, 0.2686, 0.4951, 0.2686, 0.2301, 0.2686, 0.01173, 0.2977, 0.03356, 0.2977, 0.2082, 0.0583, 0.2301, 0.0583, 0.3495, 0.0233, 0.3156, 0.0233, 0.22, 0.2686, 0.3495, 0.2686, 0.2301, 0.3036, 0.22, 0.3036, 0.3156, 0.6443, 0.9055, 0.6443, 0.786, 0.6793, 0.82, 0.6793, 0.9156, 0.05055, 0.8679, 0.01173, 0.7806, 0.01173, 0.6059, 0.05055, 0.5186, 0.167, 0.5186, 0.2058, 0.6059, 0.2058, 0.7806, 0.167, 0.8679, 0.5684, 0.04089, 0.3501, 0.04089, 0.3719, 0.01173, 0.5466, 0.01173, 0.5289, 0.7062, 0.5289, 0.5867, 0.5639, 0.6207, 0.5639, 0.7163, 0.0583, 0.3495, 0.0583, 0.4951, 0.01173, 0.4806, 0.01173, 0.3641, 0.4726, 0.8079, 0.3531, 0.8079, 0.343, 0.7729, 0.4386, 0.7729, 0.8648, 0.3912, 0.7477, 0.3676, 0.7447, 0.3313, 0.8384, 0.3502, 0.0583, 0.01173, 0.0583, 0.2301, 0.02914, 0.2082, 0.02914, 0.03356, 0.7114, 0.9417, 0.857, 0.9417, 0.8424, 0.9883, 0.726, 0.9883, 0.3386, 0.1598, 0.3386, 0.05464, 0.4156, 0.1072, 0.4156, 0.2123, 0.3386, 0.2649, 0.5504, 0.8779, 0.5504, 0.8182, 0.603, 0.8182, 0.603, 0.8779, 0.3807, 0.8492, 0.4404, 0.8492, 0.4404, 0.9018, 0.3807, 0.9018, 0.4857, 0.8229, 0.4857, 0.928, 0.4404, 0.9018, 0.4404, 0.8492, 0.3531, 0.8079, 0.4726, 0.8079, 0.4404, 0.8492, 0.3807, 0.8492, 0.6293, 0.92, 0.5242, 0.92, 0.5504, 0.8779, 0.603, 0.8779, 0.6443, 0.786, 0.6443, 0.9055, 0.603, 0.8779, 0.603, 0.8182, 0.5092, 0.9055, 0.5092, 0.786, 0.5504, 0.8182, 0.5504, 0.8779, 0.3386, 0.928, 0.3386, 0.8229, 0.3807, 0.8492, 0.3807, 0.9018, 0.4726, 0.943, 0.3531, 0.943, 0.3807, 0.9018, 0.4404, 0.9018, 0.5242, 0.7729, 0.6293, 0.7729, 0.603, 0.8182, 0.5504, 0.8182, 0.6723, 0.08061, 0.732, 0.08061, 0.732, 0.1332, 0.6723, 0.1332, 0.46, 0.6212, 0.46, 0.681, 0.4075, 0.681, 0.4075, 0.6212, 0.4863, 0.7495, 0.3812, 0.7495, 0.4075, 0.681, 0.46, 0.681, 0.3812, 0.5488, 0.4863, 0.5488, 0.46, 0.6212, 0.4075, 0.6212, 0.5289, 0.5867, 0.5289, 0.7062, 0.46, 0.681, 0.46, 0.6212, 0.6378, 0.01173, 0.7572, 0.01173, 0.732, 0.08061, 0.6723, 0.08061, 0.3386, 0.7062, 0.3386, 0.5867, 0.4075, 0.6212, 0.4075, 0.681, 0.8005, 0.05433, 0.8005, 0.1595, 0.732, 0.1332, 0.732, 0.08061, 0.5999, 0.1595, 0.5999, 0.05433, 0.6723, 0.08061, 0.6723, 0.1332, 0.7572, 0.2021, 0.6378, 0.2021, 0.6723, 0.1332, 0.732, 0.1332, 0.7715, 0.4438, 0.808, 0.4438, 0.808, 0.5489, 0.7715, 0.5489, 0.4156, 0.1072, 0.4701, 0.1072, 0.4701, 0.2123, 0.4156, 0.2123, 0.5684, 0.2787, 0.3501, 0.2787, 0.4156, 0.2123, 0.4701, 0.2123, 0.8647, 0.3912, 0.8647, 0.6015, 0.808, 0.5489, 0.808, 0.4438, 0.5764, 0.05464, 0.5764, 0.2649, 0.4701, 0.2123, 0.4701, 0.1072, 0.3501, 0.04089, 0.5684, 0.04089, 0.4701, 0.1072, 0.4156, 0.1072, 0.7114, 0.6015, 0.7114, 0.3912, 0.7715, 0.4438, 0.7715, 0.5489, 0.8648, 0.6014, 0.7477, 0.6251, 0.7715, 0.5489, 0.808, 0.5489, 0.7477, 0.3676, 0.8648, 0.3912, 0.808, 0.4438, 0.7715, 0.4438, 0.2666, 0.2389, 0.2666, 0.4977, 0.05877, 0.4977, 0.05877, 0.2389, 0.2666, 0.1221, 0.2666, 0.2389, 0.05877, 0.2389, 0.05877, 0.1221, 0.2666, 0.4977, 0.2666, 0.2389, 0.2961, 0.2647, 0.2961, 0.4718, 0.05877, 0.1221, 0.05877, 0.2389, 0.02127, 0.2505, 0.02127, 0.1571, 0.2666, 0.4977, 0.2666, 0.6144, 0.05877, 0.6144, 0.05877, 0.4977, 0.2666, 0.008774, 0.2666, 0.1221, 0.05877, 0.1221, 0.05877, 0.008774, 0.2666, 0.6144, 0.2666, 0.7278, 0.05877, 0.7278, 0.05877, 0.6144, 0.6229, 0.3331, 0.7045, 0.3784, 0.7045, 0.4691, 0.6229, 0.5145, 0.4158, 0.5145, 0.3342, 0.4691, 0.3342, 0.3784, 0.4158, 0.3331, 0.05877, 0.008774, 0.05877, 0.1221, 0.008774, 0.1108, 0.008774, 0.02011, 0.05877, 0.6144, 0.05877, 0.7278, 0.008774, 0.7165, 0.008774, 0.6258, 0.862, 0.3706, 0.7453, 0.3706, 0.7802, 0.3331, 0.8736, 0.3331, 0.05877, 0.4977, 0.05877, 0.6144, 0.02127, 0.5795, 0.02127, 0.4861, 0.05877, 0.2389, 0.05877, 0.4977, 0.02926, 0.4718, 0.02926, 0.2647, 0.3512, 0.286, 0.6101, 0.286, 0.5842, 0.3155, 0.3771, 0.3155, 0.7453, 0.9537, 0.862, 0.9537, 0.8736, 0.9912, 0.7802, 0.9912, 0.6229, 0.7134, 0.4158, 0.7134, 0.3342, 0.6681, 0.3342, 0.5774, 0.4158, 0.532, 0.6229, 0.532, 0.7045, 0.5774, 0.7045, 0.6681, 0.6101, 0.03829, 0.3512, 0.03829, 0.3771, 0.008774, 0.5842, 0.008774, 0.2666, 0.6144, 0.2666, 0.4977, 0.3041, 0.4861, 0.3041, 0.5795, 0.7453, 0.6159, 0.862, 0.6159, 0.8736, 0.6534, 0.7802, 0.6534, 0.2666, 0.1221, 0.2666, 0.008774, 0.3166, 0.02011, 0.3166, 0.1108, 0.2666, 0.7278, 0.2666, 0.6144, 0.3166, 0.6258, 0.3166, 0.7165, 0.2666, 0.2389, 0.2666, 0.1221, 0.3041, 0.1571, 0.3041, 0.2505, 0.862, 0.7084, 0.7453, 0.7084, 0.7802, 0.6709, 0.8736, 0.6709, 0.6271, 0.05824, 0.6271, 0.2661, 0.5583, 0.2245, 0.5583, 0.0998, 0.862, 0.6159, 0.7453, 0.6159, 0.7747, 0.5556, 0.8447, 0.5556, 0.862, 0.9537, 0.7453, 0.9537, 0.7747, 0.8934, 0.8447, 0.8934, 0.7747, 0.7687, 0.8447, 0.7687, 0.8447, 0.8934, 0.7747, 0.8934, 0.403, 0.0998, 0.5583, 0.0998, 0.5583, 0.2245, 0.403, 0.2245, 0.8447, 0.5556, 0.7747, 0.5556, 0.7747, 0.4309, 0.8447, 0.4309, 0.8917, 0.3893, 0.8917, 0.5971, 0.8447, 0.5556, 0.8447, 0.4309, 0.6101, 0.286, 0.3512, 0.286, 0.403, 0.2245, 0.5583, 0.2245, 0.3512, 0.03829, 0.6101, 0.03829, 0.5583, 0.0998, 0.403, 0.0998, 0.722, 0.5971, 0.722, 0.3893, 0.7747, 0.4309, 0.7747, 0.5556, 0.8917, 0.7272, 0.8917, 0.935, 0.8447, 0.8934, 0.8447, 0.7687, 0.3342, 0.2661, 0.3342, 0.05824, 0.403, 0.0998, 0.403, 0.2245, 0.7453, 0.3706, 0.862, 0.3706, 0.8447, 0.4309, 0.7747, 0.4309, 0.7453, 0.7084, 0.862, 0.7084, 0.8447, 0.7687, 0.7747, 0.7687, 0.722, 0.935, 0.722, 0.7272, 0.7747, 0.7687, 0.7747, 0.8934, 0.2666, 0.2389, 0.2666, 0.4977, 0.05877, 0.4977, 0.05877, 0.2389, 0.2666, 0.1221, 0.2666, 0.2389, 0.05877, 0.2389, 0.05877, 0.1221, 0.2666, 0.4977, 0.2666, 0.2389, 0.2961, 0.2647, 0.2961, 0.4718, 0.05877, 0.1221, 0.05877, 0.2389, 0.02127, 0.2505, 0.02127, 0.1571, 0.2666, 0.4977, 0.2666, 0.6144, 0.05877, 0.6144, 0.05877, 0.4977, 0.2666, 0.008774, 0.2666, 0.1221, 0.05877, 0.1221, 0.05877, 0.008774, 0.2666, 0.6144, 0.2666, 0.7278, 0.05877, 0.7278, 0.05877, 0.6144, 0.6229, 0.3331, 0.7045, 0.3784, 0.7045, 0.4691, 0.6229, 0.5145, 0.4158, 0.5145, 0.3342, 0.4691, 0.3342, 0.3784, 0.4158, 0.3331, 0.05877, 0.008774, 0.05877, 0.1221, 0.008774, 0.1108, 0.008774, 0.02011, 0.05877, 0.6144, 0.05877, 0.7278, 0.008774, 0.7165, 0.008774, 0.6258, 0.862, 0.3706, 0.7453, 0.3706, 0.7802, 0.3331, 0.8736, 0.3331, 0.05877, 0.4977, 0.05877, 0.6144, 0.02127, 0.5795, 0.02127, 0.4861, 0.05877, 0.2389, 0.05877, 0.4977, 0.02926, 0.4718, 0.02926, 0.2647, 0.3512, 0.286, 0.6101, 0.286, 0.5842, 0.3155, 0.3771, 0.3155, 0.7453, 0.9537, 0.862, 0.9537, 0.8736, 0.9912, 0.7802, 0.9912, 0.6229, 0.7134, 0.4158, 0.7134, 0.3342, 0.6681, 0.3342, 0.5774, 0.4158, 0.532, 0.6229, 0.532, 0.7045, 0.5774, 0.7045, 0.6681, 0.6101, 0.03829, 0.3512, 0.03829, 0.3771, 0.008774, 0.5842, 0.008774, 0.2666, 0.6144, 0.2666, 0.4977, 0.3041, 0.4861, 0.3041, 0.5795, 0.7453, 0.6159, 0.862, 0.6159, 0.8736, 0.6534, 0.7802, 0.6534, 0.2666, 0.1221, 0.2666, 0.008774, 0.3166, 0.02011, 0.3166, 0.1108, 0.2666, 0.7278, 0.2666, 0.6144, 0.3166, 0.6258, 0.3166, 0.7165, 0.2666, 0.2389, 0.2666, 0.1221, 0.3041, 0.1571, 0.3041, 0.2505, 0.862, 0.7084, 0.7453, 0.7084, 0.7802, 0.6709, 0.8736, 0.6709, 0.6271, 0.05824, 0.6271, 0.2661, 0.5583, 0.2245, 0.5583, 0.0998, 0.862, 0.6159, 0.7453, 0.6159, 0.7747, 0.5556, 0.8447, 0.5556, 0.862, 0.9537, 0.7453, 0.9537, 0.7747, 0.8934, 0.8447, 0.8934, 0.7747, 0.7687, 0.8447, 0.7687, 0.8447, 0.8934, 0.7747, 0.8934, 0.403, 0.0998, 0.5583, 0.0998, 0.5583, 0.2245, 0.403, 0.2245, 0.8447, 0.5556, 0.7747, 0.5556, 0.7747, 0.4309, 0.8447, 0.4309, 0.8917, 0.3893, 0.8917, 0.5971, 0.8447, 0.5556, 0.8447, 0.4309, 0.6101, 0.286, 0.3512, 0.286, 0.403, 0.2245, 0.5583, 0.2245, 0.3512, 0.03829, 0.6101, 0.03829, 0.5583, 0.0998, 0.403, 0.0998, 0.722, 0.5971, 0.722, 0.3893, 0.7747, 0.4309, 0.7747, 0.5556, 0.8917, 0.7272, 0.8917, 0.935, 0.8447, 0.8934, 0.8447, 0.7687, 0.3342, 0.2661, 0.3342, 0.05824, 0.403, 0.0998, 0.403, 0.2245, 0.7453, 0.3706, 0.862, 0.3706, 0.8447, 0.4309, 0.7747, 0.4309, 0.7453, 0.7084, 0.862, 0.7084, 0.8447, 0.7687, 0.7747, 0.7687, 0.722, 0.935, 0.722, 0.7272, 0.7747, 0.7687, 0.7747, 0.8934, 0.857, 0.9417, 0.7114, 0.9417, 0.7114, 0.8366, 0.7114, 0.7314, 0.857, 0.7314, 0.857, 0.8366, 0.3501, 0.2787, 0.5684, 0.2787, 0.5466, 0.3078, 0.3719, 0.3078, 0.2686, 0.4951, 0.2686, 0.3495, 0.3151, 0.3641, 0.3151, 0.4806, 0.6378, 0.2021, 0.7572, 0.2021, 0.7673, 0.2371, 0.6718, 0.2371, 0.6879, 0.3701, 0.6879, 0.4865, 0.6006, 0.5254, 0.4259, 0.5254, 0.3386, 0.4865, 0.3386, 0.3701, 0.4259, 0.3313, 0.6006, 0.3313, 0.7477, 0.6251, 0.8648, 0.6014, 0.8384, 0.6425, 0.7447, 0.6614, 0.857, 0.7314, 0.7114, 0.7314, 0.726, 0.6849, 0.8424, 0.6849, 0.0583, 0.2301, 0.0583, 0.01173, 0.1634, 0.01173, 0.2686, 0.01173, 0.2686, 0.2301, 0.0583, 0.3495, 0.0583, 0.2301, 0.2686, 0.2301, 0.2686, 0.3495, 0.0583, 0.4951, 0.0583, 0.3495, 0.2686, 0.3495, 0.2686, 0.4951, 0.2686, 0.2301, 0.2686, 0.01173, 0.2977, 0.03356, 0.2977, 0.2082, 0.0583, 0.2301, 0.0583, 0.3495, 0.0233, 0.3156, 0.0233, 0.22, 0.2686, 0.3495, 0.2686, 0.2301, 0.3036, 0.22, 0.3036, 0.3156, 0.6443, 0.9055, 0.6443, 0.786, 0.6793, 0.82, 0.6793, 0.9156, 0.05055, 0.8679, 0.01173, 0.7806, 0.01173, 0.6059, 0.05055, 0.5186, 0.167, 0.5186, 0.2058, 0.6059, 0.2058, 0.7806, 0.167, 0.8679, 0.5684, 0.04089, 0.3501, 0.04089, 0.3719, 0.01173, 0.5466, 0.01173, 0.5289, 0.7062, 0.5289, 0.5867, 0.5639, 0.6207, 0.5639, 0.7163, 0.0583, 0.3495, 0.0583, 0.4951, 0.01173, 0.4806, 0.01173, 0.3641, 0.4726, 0.8079, 0.3531, 0.8079, 0.343, 0.7729, 0.4386, 0.7729, 0.8648, 0.3912, 0.7477, 0.3676, 0.7447, 0.3313, 0.8384, 0.3502, 0.0583, 0.01173, 0.0583, 0.2301, 0.02914, 0.2082, 0.02914, 0.03356, 0.7114, 0.9417, 0.857, 0.9417, 0.8424, 0.9883, 0.726, 0.9883, 0.3386, 0.1598, 0.3386, 0.05464, 0.4156, 0.1072, 0.4156, 0.2123, 0.3386, 0.2649, 0.5504, 0.8779, 0.5504, 0.8182, 0.603, 0.8182, 0.603, 0.8779, 0.3807, 0.8492, 0.4404, 0.8492, 0.4404, 0.9018, 0.3807, 0.9018, 0.4857, 0.8229, 0.4857, 0.928, 0.4404, 0.9018, 0.4404, 0.8492, 0.3531, 0.8079, 0.4726, 0.8079, 0.4404, 0.8492, 0.3807, 0.8492, 0.6293, 0.92, 0.5242, 0.92, 0.5504, 0.8779, 0.603, 0.8779, 0.6443, 0.786, 0.6443, 0.9055, 0.603, 0.8779, 0.603, 0.8182, 0.5092, 0.9055, 0.5092, 0.786, 0.5504, 0.8182, 0.5504, 0.8779, 0.3386, 0.928, 0.3386, 0.8229, 0.3807, 0.8492, 0.3807, 0.9018, 0.4726, 0.943, 0.3531, 0.943, 0.3807, 0.9018, 0.4404, 0.9018, 0.5242, 0.7729, 0.6293, 0.7729, 0.603, 0.8182, 0.5504, 0.8182, 0.6723, 0.08061, 0.732, 0.08061, 0.732, 0.1332, 0.6723, 0.1332, 0.46, 0.6212, 0.46, 0.681, 0.4075, 0.681, 0.4075, 0.6212, 0.4863, 0.7495, 0.3812, 0.7495, 0.4075, 0.681, 0.46, 0.681, 0.3812, 0.5488, 0.4863, 0.5488, 0.46, 0.6212, 0.4075, 0.6212, 0.5289, 0.5867, 0.5289, 0.7062, 0.46, 0.681, 0.46, 0.6212, 0.6378, 0.01173, 0.7572, 0.01173, 0.732, 0.08061, 0.6723, 0.08061, 0.3386, 0.7062, 0.3386, 0.5867, 0.4075, 0.6212, 0.4075, 0.681, 0.8005, 0.05433, 0.8005, 0.1595, 0.732, 0.1332, 0.732, 0.08061, 0.5999, 0.1595, 0.5999, 0.05433, 0.6723, 0.08061, 0.6723, 0.1332, 0.7572, 0.2021, 0.6378, 0.2021, 0.6723, 0.1332, 0.732, 0.1332, 0.7715, 0.4438, 0.808, 0.4438, 0.808, 0.5489, 0.7715, 0.5489, 0.4156, 0.1072, 0.4701, 0.1072, 0.4701, 0.2123, 0.4156, 0.2123, 0.5684, 0.2787, 0.3501, 0.2787, 0.4156, 0.2123, 0.4701, 0.2123, 0.8647, 0.3912, 0.8647, 0.6015, 0.808, 0.5489, 0.808, 0.4438, 0.5764, 0.05464, 0.5764, 0.2649, 0.4701, 0.2123, 0.4701, 0.1072, 0.3501, 0.04089, 0.5684, 0.04089, 0.4701, 0.1072, 0.4156, 0.1072, 0.7114, 0.6015, 0.7114, 0.3912, 0.7715, 0.4438, 0.7715, 0.5489, 0.8648, 0.6014, 0.7477, 0.6251, 0.7715, 0.5489, 0.808, 0.5489, 0.7477, 0.3676, 0.8648, 0.3912, 0.808, 0.4438, 0.7715, 0.4438, 0.2491, 0.2826, 0.3688, 0.2825, 0.3689, 0.5219, 0.2492, 0.522, 0.369, 0.6416, 0.3689, 0.5219, 0.6083, 0.5218, 0.6084, 0.6414, 0.728, 0.5217, 0.6083, 0.5218, 0.6082, 0.2824, 0.7278, 0.2823, 0.6082, 0.2824, 0.3688, 0.2825, 0.4405, 0.05275, 0.5362, 0.05269, 0.2492, 0.522, 0.009865, 0.5221, 0.009717, 0.2828, 0.2491, 0.2826, 0.6083, 0.5218, 0.3689, 0.5219, 0.3688, 0.2825, 0.6082, 0.2824, 0.5362, 0.009717, 0.5362, 0.05269, 0.4405, 0.05275, 0.4404, 0.009777, 0.7278, 0.2823, 0.6082, 0.2824, 0.6878, 0.05524, 0.728, 0.04002, 0.3688, 0.2825, 0.2491, 0.2826, 0.2486, 0.04032, 0.2888, 0.05549, 0.2491, 0.2826, 0.009717, 0.2828, 0.08139, 0.05131, 0.1771, 0.05125, 0.8591, 0.3577, 0.7474, 0.3577, 0.7474, 0.2815, 0.8591, 0.2815, 0.8591, 0.009717, 0.8591, 0.08951, 0.7474, 0.08951, 0.7474, 0.009717, 0.8591, 0.1538, 0.7474, 0.1538, 0.7474, 0.08951, 0.8591, 0.08951, 0.7143, 0.9004, 0.6306, 0.8765, 0.5787, 0.8206, 0.5787, 0.6929, 0.6345, 0.661, 0.7143, 0.661, 0.009717, 0.7408, 0.06158, 0.685, 0.1454, 0.661, 0.1454, 0.9004, 0.06557, 0.9004, 0.009717, 0.8685, 0.8786, 0.4449, 0.9903, 0.4449, 0.9903, 0.6842, 0.8786, 0.6842, 0.7474, 0.4449, 0.8591, 0.4449, 0.8591, 0.6842, 0.7474, 0.6842, 0.9903, 0.1538, 0.8786, 0.1538, 0.8786, 0.08951, 0.9903, 0.08951, 0.9903, 0.009717, 0.9903, 0.08951, 0.8786, 0.08951, 0.8786, 0.009717, 0.9903, 0.3577, 0.8786, 0.3577, 0.8786, 0.2815, 0.9903, 0.2815, 0.9903, 0.2815, 0.8786, 0.2815, 0.8786, 0.1538, 0.9903, 0.1538, 0.8591, 0.2815, 0.7474, 0.2815, 0.7474, 0.1538, 0.8591, 0.1538, 0.9903, 0.4449, 0.8786, 0.4449, 0.8786, 0.3577, 0.9903, 0.3577, 0.8591, 0.4449, 0.7474, 0.4449, 0.7474, 0.3577, 0.8591, 0.3577, 0.3723, 0.661, 0.4042, 0.7169, 0.4042, 0.7967, 0.1648, 0.7967, 0.1887, 0.7129, 0.2446, 0.661, 0.5593, 0.9004, 0.4795, 0.9004, 0.4236, 0.8685, 0.4236, 0.7408, 0.4755, 0.685, 0.5593, 0.661])
me_legs.materials.append(mat_mat_hip)
me_legs.materials.append(mat_mat_foot)
me_legs.materials.append(mat_mat_leglow)
me_legs.materials.append(mat_mat_legup)
me_legs.use_remesh_preserve_volume = False
me_legs.use_remesh_preserve_attributes = False
me_legs.use_mirror_vertex_groups = False
me_legs.update()
me_body = bpy.data.meshes.new('body')
me_body.from_pydata([(0.6307, -0.02911, 0.4665), (0.6307, -0.02911, 0.5248), (0.6307, 0.02911, 0.4665), (0.6307, 0.02911, 0.5248), (-0.6307, -0.02911, 0.4665), (-0.6307, -0.02911, 0.5248), (-0.6307, 0.02911, 0.4665), (-0.6307, 0.02911, 0.5248), (0.0, 0.02911, 0.4665), (0.0, 0.02911, 0.5248), (0.0, -0.02911, 0.4665), (0.0, -0.02911, 0.5248), (0.5011, -0.24, 0.352), (0.5011, 0.12, 0.304), (0.5011, -0.12, 0.6466), (0.5011, 0.24, 0.5266), (0.5011, 0.24, 0.352), (0.5011, -0.24, 0.5266), (0.5011, -0.12, 0.304), (0.5011, 0.12, 0.6466), (0.4511, 0.15, 0.7021), (0.4511, -0.2, 0.2575), (0.4511, -0.3, 0.5521), (0.4511, 0.3, 0.3175), (0.4511, 0.3, 0.5521), (0.4511, -0.15, 0.7021), (0.4511, 0.2, 0.2575), (0.4511, -0.3, 0.3175), (-0.5011, -0.24, 0.352), (-0.5011, 0.12, 0.304), (-0.5011, -0.12, 0.6466), (-0.5011, 0.24, 0.5266), (-0.5011, 0.24, 0.352), (-0.5011, -0.24, 0.5266), (-0.5011, -0.12, 0.304), (-0.5011, 0.12, 0.6466), (-0.4511, 0.15, 0.7021), (-0.4511, -0.2, 0.2575), (-0.4511, -0.3, 0.5521), (-0.4511, 0.3, 0.3175), (-0.4511, 0.3, 0.5521), (-0.4511, -0.15, 0.7021), (-0.4511, 0.2, 0.2575), (-0.4511, -0.3, 0.3175), (0.2105, 0.3, 0.5521), (0.3609, 0.3, 0.5521), (0.3609, 0.3, 0.3175), (0.2105, 0.3, 0.3175), (0.1684, 0.15, 0.64), (0.3609, 0.15, 0.7021), (0.1684, -0.2033, 0.64), (0.3609, -0.17, 0.7021), (0.2105, -0.3107, 0.3015), (0.3609, -0.304, 0.3115), (0.3609, -0.304, 0.5521), (0.2105, -0.3107, 0.5521), (0.3609, 0.2, 0.2575), (0.2105, 0.2, 0.2575), (0.2105, -0.2293, 0.2575), (0.3609, -0.211, 0.2575), (0.168, 0.15, 0.12), (0.098, 0.15, 0.12), (0.098, -0.1793, 0.12), (0.168, -0.161, 0.12), (0.12, 0.15, 0.01), (0.07, 0.15, 0.01), (0.07, -0.15, 0.01), (0.12, -0.15, 0.01), (-0.2105, 0.3, 0.5521), (-0.3609, 0.3, 0.5521), (-0.3609, 0.3, 0.3175), (-0.2105, 0.3, 0.3175), (-0.1684, 0.15, 0.64), (-0.3609, 0.15, 0.7021), (-0.1684, -0.2033, 0.64), (-0.3609, -0.17, 0.7021), (-0.2105, -0.3107, 0.3015), (-0.3609, -0.304, 0.3115), (-0.3609, -0.304, 0.5521), (-0.2105, -0.3107, 0.5521), (-0.3609, 0.2, 0.2575), (-0.2105, 0.2, 0.2575), (-0.2105, -0.2293, 0.2575), (-0.3609, -0.211, 0.2575), (-0.168, 0.15, 0.12), (-0.098, 0.15, 0.12), (-0.098, -0.1793, 0.12), (-0.168, -0.161, 0.12), (-0.12, 0.15, 0.01), (-0.07, 0.15, 0.01), (-0.07, -0.15, 0.01), (-0.12, -0.15, 0.01), (0.2496, 0.1273, 0.7521), (0.3248, 0.1273, 0.7521), (0.2512, -0.2272, 0.7459), (0.326, -0.1891, 0.7483), (0.2512, -0.3535, 0.2758), (0.3264, -0.3474, 0.2868), (0.3267, -0.351, 0.5688), (0.2515, -0.3577, 0.5685), (0.2522, -0.2572, 0.2345), (0.3273, -0.2389, 0.2345), (-0.2496, 0.1273, 0.7521), (-0.3248, 0.1273, 0.7521), (-0.2512, -0.2272, 0.7459), (-0.326, -0.1891, 0.7483), (-0.2512, -0.3535, 0.2758), (-0.3264, -0.3474, 0.2868), (-0.3267, -0.351, 0.5688), (-0.2515, -0.3577, 0.5685), (-0.2522, -0.2572, 0.2345), (-0.3273, -0.2389, 0.2345), (-0.054, 0.02257, 0.6431), (0.018, 0.02257, 0.7871), (0.09, 0.02257, 0.6791), (-0.054, -0.1574, 0.6431), (-0.09, -0.1574, 0.6791), (0.09, -0.1574, 0.6791), (-0.0144, 0.03457, 0.7703), (-0.072, 0.03457, 0.6839), (0.072, 0.03457, 0.6839), (0.021, -0.1214, 0.7319), (-0.021, -0.1814, 0.7319), (0.0042, -0.1754, 0.7067), (0.0252, -0.1754, 0.6857), (0.0252, -0.1754, 0.7277), (0.0462, -0.1754, 0.7067), (-0.0252, -0.1754, 0.6857), (-0.0042, -0.1754, 0.7067), (0.054, 0.02257, 0.6431), (-0.018, 0.02257, 0.7871), (-0.09, 0.02257, 0.6791), (0.054, -0.1574, 0.6431), (0.018, -0.1874, 0.7871), (-0.018, -0.1874, 0.7871), (0.0432, 0.03457, 0.6551), (-0.0432, 0.03457, 0.6551), (0.0144, 0.03457, 0.7703), (3.548e-10, -0.1214, 0.7109), (3.548e-10, -0.1214, 0.7529), (-0.021, -0.1214, 0.7319), (-0.0042, -0.1154, 0.7067), (-0.0252, -0.1154, 0.6857), (-0.0252, -0.1154, 0.7277), (-0.0462, -0.1154, 0.7067), (0.0462, -0.1154, 0.7067), (0.0252, -0.1154, 0.6857), (0.0252, -0.1154, 0.7277), (0.0042, -0.1154, 0.7067), (0.021, -0.1814, 0.7319), (3.548e-10, -0.1814, 0.7109), (3.548e-10, -0.1814, 0.7529), (-0.0252, -0.1754, 0.7277), (-0.0462, -0.1754, 0.7067)], [], [(8, 9, 3, 2), (2, 3, 1, 0), (8, 2, 0, 10), (3, 9, 11, 1), (0, 1, 11, 10), (8, 6, 7, 9), (6, 4, 5, 7), (8, 10, 4, 6), (7, 5, 11, 9), (4, 10, 11, 5), (18, 13, 16, 15, 19, 14, 17, 12), (27, 21, 18, 12), (25, 22, 17, 14), (22, 27, 12, 17), (26, 23, 16, 13), (20, 25, 14, 19), (46, 45, 24, 23), (45, 49, 20, 24), (49, 51, 25, 20), (54, 53, 27, 22), (56, 46, 23, 26), (53, 59, 21, 27), (51, 54, 22, 25), (48, 72, 74, 50), (21, 26, 13, 18), (23, 24, 15, 16), (24, 20, 19, 15), (61, 85, 81, 57), (34, 28, 33, 30, 35, 31, 32, 29), (43, 28, 34, 37), (41, 30, 33, 38), (38, 33, 28, 43), (42, 29, 32, 39), (36, 35, 30, 41), (70, 39, 40, 69), (69, 40, 36, 73), (73, 36, 41, 75), (78, 38, 43, 77), (80, 42, 39, 70), (77, 43, 37, 83), (75, 41, 38, 78), (37, 34, 29, 42), (39, 32, 31, 40), (40, 31, 35, 36), (67, 64, 60, 63), (84, 88, 91, 87), (42, 80, 83, 37), (84, 87, 83, 80), (63, 62, 66, 67), (61, 60, 64, 65), (65, 89, 85, 61), (66, 65, 64, 67), (66, 90, 89, 65), (57, 56, 60, 61), (59, 58, 62, 63), (44, 68, 72, 48), (79, 74, 104, 109), (86, 90, 66, 62), (58, 59, 101, 100), (47, 71, 68, 44), (57, 47, 46, 56), (82, 86, 62, 58), (78, 77, 107, 108), (50, 74, 79, 55), (59, 53, 97, 101), (52, 76, 82, 58), (44, 48, 49, 45), (55, 79, 76, 52), (47, 44, 45, 46), (26, 21, 59, 56), (87, 91, 90, 86), (85, 89, 88, 84), (90, 91, 88, 89), (81, 85, 84, 80), (59, 63, 60, 56), (83, 87, 86, 82), (76, 79, 109, 106), (52, 58, 100, 96), (81, 80, 70, 71), (51, 49, 93, 95), (54, 51, 95, 98), (68, 69, 73, 72), (71, 70, 69, 68), (94, 99, 98, 95), (96, 100, 101, 97), (99, 96, 97, 98), (92, 94, 95, 93), (104, 105, 108, 109), (106, 107, 111, 110), (109, 108, 107, 106), (102, 103, 105, 104), (74, 72, 102, 104), (72, 73, 103, 102), (75, 78, 108, 105), (73, 75, 105, 103), (82, 76, 106, 110), (55, 52, 96, 99), (77, 83, 111, 107), (83, 82, 110, 111), (53, 54, 98, 97), (50, 55, 99, 94), (48, 50, 94, 92), (49, 48, 92, 93), (57, 81, 71, 47), (113, 114, 120, 137), (131, 130, 118, 119), (116, 117, 133, 134), (115, 132, 117, 116), (130, 131, 116, 134), (114, 113, 133, 117), (131, 112, 115, 116), (129, 114, 117, 132), (113, 130, 134, 133), (112, 129, 132, 115), (119, 118, 137, 120), (136, 119, 120, 135), (112, 131, 119, 136), (114, 129, 135, 120), (130, 113, 137, 118), (129, 112, 136, 135), (122, 150, 149, 151), (123, 124, 126, 125), (153, 127, 128, 152), (148, 146, 124, 123), (138, 121, 149, 150), (144, 142, 127, 153), (146, 145, 126, 124), (121, 139, 151, 149), (142, 141, 128, 127), (139, 140, 122, 151), (145, 147, 125, 126), (147, 148, 123, 125), (141, 143, 152, 128), (140, 138, 150, 122), (144, 153, 152, 143)])
me_body.polygons.foreach_set('material_index', [0, 0, 0, 0, 0, 0, 0, 0, 0, 0, 1, 1, 1, 1, 1, 1, 1, 1, 1, 1, 1, 1, 1, 1, 1, 1, 1, 1, 1, 1, 1, 1, 1, 1, 1, 1, 1, 1, 1, 1, 1, 1, 1, 1, 1, 1, 1, 1, 1, 1, 1, 1, 1, 1, 1, 2, 1, 1, 1, 1, 1, 1, 1, 1, 1, 1, 2, 1, 1, 1, 1, 1, 1, 1, 1, 1, 1, 1, 1, 1, 1, 2, 1, 2, 2, 2, 2, 2, 2, 2, 2, 1, 2, 1, 1, 1, 1, 1, 1, 1, 1, 1, 2, 1, 1, 1, 1, 1, 1, 1, 1, 1, 2, 1, 2, 1, 1, 1, 2, 1, 1, 1, 1, 1, 1, 1, 1, 1, 1, 1, 1, 1, 1, 1, 1])
_uv = me_body.uv_layers.new(name='UVMap')
_uv.uv.foreach_set('vector', [0.5353, 0.9215, 0.5353, 0.9518, 0.8631, 0.9518, 0.8631, 0.9215, 0.1872, 0.9215, 0.1872, 0.9518, 0.157, 0.9518, 0.157, 0.9215, 0.5353, 0.5735, 0.8631, 0.5735, 0.8631, 0.5432, 0.5353, 0.5432, 0.8631, 0.5735, 0.5353, 0.5735, 0.5353, 0.5432, 0.8631, 0.5432, 0.8631, 0.9215, 0.8631, 0.9518, 0.5353, 0.9518, 0.5353, 0.9215, 0.5353, 0.9215, 0.8631, 0.9215, 0.8631, 0.9518, 0.5353, 0.9518, 0.1872, 0.9215, 0.157, 0.9215, 0.157, 0.9518, 0.1872, 0.9518, 0.5353, 0.5735, 0.5353, 0.5432, 0.8631, 0.5432, 0.8631, 0.5735, 0.8631, 0.5735, 0.8631, 0.5432, 0.5353, 0.5432, 0.5353, 0.5735, 0.8631, 0.9215, 0.5353, 0.9215, 0.5353, 0.9518, 0.8631, 0.9518, 0.1716, 0.6951, 0.1716, 0.6011, 0.1904, 0.554, 0.2588, 0.554, 0.3058, 0.6011, 0.3058, 0.6951, 0.2588, 0.7421, 0.1904, 0.7421, 0.565, 0.07063, 0.5708, 0.02531, 0.6099, 0.01245, 0.5971, 0.06145, 0.5578, 0.2455, 0.5597, 0.1624, 0.5902, 0.1726, 0.5887, 0.2391, 0.5597, 0.1624, 0.565, 0.07063, 0.5947, 0.08588, 0.5908, 0.1542, 0.572, 0.5834, 0.5701, 0.5378, 0.6014, 0.5497, 0.6099, 0.5996, 0.5628, 0.3629, 0.5578, 0.2455, 0.5876, 0.256, 0.5915, 0.35, 0.5348, 0.5393, 0.5309, 0.4474, 0.5663, 0.446, 0.5701, 0.5378, 0.5309, 0.4474, 0.5274, 0.3644, 0.5628, 0.3629, 0.5663, 0.446, 0.5274, 0.3644, 0.5222, 0.2391, 0.5578, 0.2455, 0.5628, 0.3629, 0.5244, 0.1604, 0.5298, 0.06626, 0.565, 0.07063, 0.5597, 0.1624, 0.5367, 0.5849, 0.5348, 0.5393, 0.5701, 0.5378, 0.572, 0.5834, 0.5298, 0.06626, 0.5352, 0.02447, 0.5708, 0.02531, 0.565, 0.07063, 0.5222, 0.2391, 0.5244, 0.1604, 0.5597, 0.1624, 0.5578, 0.2455, 0.3488, 0.2182, 0.4808, 0.2182, 0.4808, 0.3566, 0.3488, 0.3566, 0.5786, 0.74, 0.572, 0.5834, 0.6001, 0.6136, 0.604, 0.7076, 0.5701, 0.5378, 0.5663, 0.446, 0.5972, 0.4547, 0.6001, 0.523, 0.5663, 0.446, 0.5628, 0.3629, 0.5938, 0.3687, 0.5966, 0.4351, 0.172, 0.3923, 0.2417, 0.43, 0.2545, 0.5019, 0.1037, 0.4263, 0.01245, 0.6011, 0.03126, 0.554, 0.09967, 0.554, 0.1467, 0.6011, 0.1467, 0.6951, 0.09967, 0.7421, 0.03126, 0.7421, 0.01245, 0.6951, 0.6776, 0.6876, 0.7098, 0.6968, 0.7226, 0.7458, 0.6834, 0.733, 0.6705, 0.5128, 0.7014, 0.5192, 0.7029, 0.5856, 0.6724, 0.5959, 0.6724, 0.5959, 0.7035, 0.6041, 0.7074, 0.6724, 0.6776, 0.6876, 0.6847, 0.1748, 0.7226, 0.1587, 0.714, 0.2086, 0.6828, 0.2205, 0.6754, 0.3953, 0.7042, 0.4083, 0.7002, 0.5023, 0.6705, 0.5128, 0.6475, 0.219, 0.6828, 0.2205, 0.6789, 0.3123, 0.6436, 0.3108, 0.6436, 0.3108, 0.6789, 0.3123, 0.6754, 0.3953, 0.6401, 0.3939, 0.6401, 0.3939, 0.6754, 0.3953, 0.6705, 0.5128, 0.6348, 0.5191, 0.637, 0.5979, 0.6724, 0.5959, 0.6776, 0.6876, 0.6424, 0.692, 0.6494, 0.1733, 0.6847, 0.1748, 0.6828, 0.2205, 0.6475, 0.219, 0.6424, 0.692, 0.6776, 0.6876, 0.6834, 0.733, 0.6478, 0.7338, 0.6348, 0.5191, 0.6705, 0.5128, 0.6724, 0.5959, 0.637, 0.5979, 0.6913, 0.01824, 0.7167, 0.05068, 0.7127, 0.1446, 0.6847, 0.1748, 0.6828, 0.2205, 0.7128, 0.2353, 0.7099, 0.3036, 0.6789, 0.3123, 0.6789, 0.3123, 0.7092, 0.3231, 0.7064, 0.3896, 0.6754, 0.3953, 0.1548, 0.2424, 0.1894, 0.3506, 0.1445, 0.3771, 0.1074, 0.2437, 0.2961, 0.09601, 0.3074, 0.1392, 0.1995, 0.1675, 0.178, 0.1257, 0.6847, 0.1748, 0.6494, 0.1733, 0.6561, 0.01245, 0.6913, 0.01824, 0.2961, 0.09601, 0.178, 0.1257, 0.1547, 0.03491, 0.2978, 0.01245, 0.1074, 0.2437, 0.1196, 0.2159, 0.1632, 0.2263, 0.1548, 0.2424, 0.172, 0.3923, 0.1445, 0.3771, 0.1894, 0.3506, 0.2055, 0.361, 0.2055, 0.361, 0.2523, 0.3876, 0.2417, 0.43, 0.172, 0.3923, 0.8219, 0.7585, 0.8219, 0.641, 0.8415, 0.641, 0.8415, 0.7585, 0.8219, 0.7585, 0.7671, 0.7585, 0.7671, 0.641, 0.8219, 0.641, 0.1037, 0.4263, 0.05574, 0.4113, 0.1445, 0.3771, 0.172, 0.3923, 0.01245, 0.2662, 0.0454, 0.2221, 0.1196, 0.2159, 0.1074, 0.2437, 0.3323, 0.1501, 0.4973, 0.1501, 0.4808, 0.2182, 0.3488, 0.2182, 0.7768, 0.4664, 0.7475, 0.4052, 0.8045, 0.3935, 0.8012, 0.4665, 0.1602, 0.1492, 0.1891, 0.1822, 0.1632, 0.2263, 0.1196, 0.2159, 0.9235, 0.01245, 0.9875, 0.0151, 0.9693, 0.02638, 0.9415, 0.02924, 0.3323, 0.05814, 0.4973, 0.05814, 0.4973, 0.1501, 0.3323, 0.1501, 0.8883, 0.6101, 0.8929, 0.5587, 0.9591, 0.5647, 0.9545, 0.6161, 0.1311, 0.08266, 0.1602, 0.1492, 0.1196, 0.2159, 0.0454, 0.2221, 0.852, 0.4646, 0.8551, 0.5631, 0.8308, 0.5629, 0.8305, 0.4651, 0.3488, 0.3566, 0.4808, 0.3566, 0.4973, 0.411, 0.3323, 0.411, 0.9875, 0.0151, 0.9875, 0.06543, 0.9633, 0.06558, 0.9693, 0.02638, 0.3323, 0.5092, 0.4973, 0.5092, 0.4973, 0.5454, 0.3323, 0.5454, 0.9022, 0.4554, 0.8906, 0.3772, 0.9796, 0.3683, 0.9685, 0.4614, 0.3323, 0.411, 0.4973, 0.411, 0.4973, 0.5092, 0.3323, 0.5092, 0.8929, 0.5587, 0.9022, 0.4554, 0.9685, 0.4614, 0.9591, 0.5647, 0.572, 0.5834, 0.5786, 0.74, 0.5435, 0.7458, 0.5367, 0.5849, 0.178, 0.1257, 0.1995, 0.1675, 0.1891, 0.1822, 0.1602, 0.1492, 0.2417, 0.43, 0.2523, 0.3876, 0.2693, 0.3965, 0.2661, 0.4427, 0.7671, 0.7585, 0.7475, 0.7585, 0.7475, 0.641, 0.7671, 0.641, 0.2545, 0.5019, 0.2417, 0.43, 0.2661, 0.4427, 0.3074, 0.5291, 0.01245, 0.2662, 0.1074, 0.2437, 0.1445, 0.3771, 0.05574, 0.4113, 0.1547, 0.03491, 0.178, 0.1257, 0.1602, 0.1492, 0.1311, 0.08266, 0.7797, 0.5703, 0.7768, 0.4664, 0.8012, 0.4665, 0.8057, 0.5656, 0.9122, 0.05822, 0.9235, 0.01245, 0.9415, 0.02924, 0.9382, 0.06289, 0.7558, 0.01843, 0.822, 0.01245, 0.8267, 0.06381, 0.7604, 0.06978, 0.9875, 0.2448, 0.9796, 0.3683, 0.961, 0.345, 0.9641, 0.2456, 0.9844, 0.1639, 0.9875, 0.2448, 0.9641, 0.2456, 0.963, 0.1634, 0.7698, 0.1731, 0.836, 0.1671, 0.8471, 0.2602, 0.7581, 0.2513, 0.7604, 0.06978, 0.8267, 0.06381, 0.836, 0.1671, 0.7698, 0.1731, 0.937, 0.2351, 0.9336, 0.162, 0.963, 0.1634, 0.9641, 0.2456, 0.9382, 0.06289, 0.9415, 0.02924, 0.9693, 0.02638, 0.9633, 0.06558, 0.9336, 0.162, 0.9382, 0.06289, 0.9633, 0.06558, 0.963, 0.1634, 0.936, 0.3452, 0.937, 0.2351, 0.9641, 0.2456, 0.961, 0.345, 0.8045, 0.3935, 0.8317, 0.383, 0.8305, 0.4651, 0.8012, 0.4665, 0.8057, 0.5656, 0.8308, 0.5629, 0.8368, 0.6022, 0.809, 0.5993, 0.8012, 0.4665, 0.8305, 0.4651, 0.8308, 0.5629, 0.8057, 0.5656, 0.8035, 0.2833, 0.8285, 0.2835, 0.8317, 0.383, 0.8045, 0.3935, 0.7475, 0.4052, 0.7581, 0.2513, 0.8035, 0.2833, 0.8045, 0.3935, 0.7581, 0.2513, 0.8471, 0.2602, 0.8285, 0.2835, 0.8035, 0.2833, 0.8551, 0.3837, 0.852, 0.4646, 0.8305, 0.4651, 0.8317, 0.383, 0.8471, 0.2602, 0.8551, 0.3837, 0.8317, 0.383, 0.8285, 0.2835, 0.791, 0.6161, 0.7797, 0.5703, 0.8057, 0.5656, 0.809, 0.5993, 0.9092, 0.1621, 0.9122, 0.05822, 0.9382, 0.06289, 0.9336, 0.162, 0.8551, 0.5631, 0.8551, 0.6134, 0.8368, 0.6022, 0.8308, 0.5629, 0.8551, 0.6134, 0.791, 0.6161, 0.809, 0.5993, 0.8368, 0.6022, 0.9875, 0.06543, 0.9844, 0.1639, 0.963, 0.1634, 0.9633, 0.06558, 0.88, 0.2233, 0.9092, 0.1621, 0.9336, 0.162, 0.937, 0.2351, 0.8906, 0.3772, 0.88, 0.2233, 0.937, 0.2351, 0.936, 0.3452, 0.9796, 0.3683, 0.8906, 0.3772, 0.936, 0.3452, 0.961, 0.345, 0.3323, 0.01245, 0.4973, 0.01245, 0.4973, 0.05814, 0.3323, 0.05814, 0.4146, 0.6411, 0.4146, 0.5902, 0.4213, 0.5957, 0.4213, 0.6364, 0.4146, 0.7061, 0.4146, 0.6552, 0.4213, 0.6599, 0.4213, 0.7006, 0.07343, 0.7781, 0.02356, 0.828, 0.01245, 0.777, 0.02243, 0.767, 0.07343, 0.7981, 0.04351, 0.828, 0.02356, 0.828, 0.07343, 0.7781, 0.4146, 0.6552, 0.4146, 0.7061, 0.3441, 0.7061, 0.3323, 0.6552, 0.4146, 0.5902, 0.4146, 0.6411, 0.3323, 0.6411, 0.3441, 0.5902, 0.4146, 0.7061, 0.4146, 0.726, 0.3441, 0.726, 0.3441, 0.7061, 0.4146, 0.5703, 0.4146, 0.5902, 0.3441, 0.5902, 0.3441, 0.5703, 0.4146, 0.6411, 0.4146, 0.6552, 0.3323, 0.6552, 0.3323, 0.6411, 0.4146, 0.726, 0.4146, 0.7683, 0.3441, 0.7683, 0.3441, 0.726, 0.4556, 0.6182, 0.4476, 0.5783, 0.4556, 0.5703, 0.4955, 0.5783, 0.4715, 0.6182, 0.4556, 0.6182, 0.4955, 0.5783, 0.4955, 0.5942, 0.4146, 0.726, 0.4146, 0.7061, 0.4225, 0.7097, 0.4225, 0.7257, 0.4146, 0.5902, 0.4146, 0.5703, 0.4225, 0.5706, 0.4225, 0.5866, 0.4146, 0.6552, 0.4146, 0.6411, 0.4227, 0.6425, 0.4227, 0.6538, 0.4146, 0.7683, 0.4146, 0.726, 0.4212, 0.7302, 0.4212, 0.7641, 0.4603, 0.678, 0.472, 0.678, 0.472, 0.6896, 0.4603, 0.6896, 0.09834, 0.8019, 0.11, 0.8019, 0.11, 0.8136, 0.09833, 0.8136, 0.4603, 0.7494, 0.472, 0.7494, 0.472, 0.7611, 0.4603, 0.7611, 0.1335, 0.7903, 0.1335, 0.8019, 0.11, 0.8019, 0.11, 0.7903, 0.4955, 0.678, 0.4955, 0.6896, 0.472, 0.6896, 0.472, 0.678, 0.4955, 0.7378, 0.4955, 0.7494, 0.472, 0.7494, 0.472, 0.7378, 0.1335, 0.8019, 0.1335, 0.8136, 0.11, 0.8136, 0.11, 0.8019, 0.4955, 0.6431, 0.4955, 0.6547, 0.472, 0.6547, 0.472, 0.6431, 0.4955, 0.7494, 0.4955, 0.7611, 0.472, 0.7611, 0.472, 0.7494, 0.4955, 0.6547, 0.4955, 0.6663, 0.472, 0.6663, 0.472, 0.6547, 0.1335, 0.767, 0.1335, 0.7787, 0.11, 0.7787, 0.11, 0.767, 0.1335, 0.7787, 0.1335, 0.7903, 0.11, 0.7903, 0.11, 0.7787, 0.4955, 0.7145, 0.4955, 0.7262, 0.472, 0.7262, 0.472, 0.7145, 0.4955, 0.6663, 0.4955, 0.678, 0.472, 0.678, 0.472, 0.6663, 0.4955, 0.7378, 0.472, 0.7378, 0.472, 0.7262, 0.4955, 0.7262])
me_body.materials.append(mat_mech_frame)
me_body.materials.append(mat_mat_torso)
me_body.materials.append(mat_teamcolor)
me_body.use_remesh_preserve_volume = False
me_body.use_remesh_preserve_attributes = False
me_body.use_mirror_vertex_groups = False
me_body.update()
me_arm0_001 = bpy.data.meshes.new('arm0.001')
me_arm0_001.from_pydata([(0.0655, -0.0743, -0.6302), (0.0655, 0.04541, -0.3013), (0.0655, 0.123, -0.7021), (0.0655, 0.2427, -0.3732), (-0.1095, 0.1112, -0.3253), (0.1005, 0.05726, -0.6781), (0.1005, -0.008521, -0.6542), (0.1005, 0.1112, -0.3253), (0.1005, 0.177, -0.3492), (-0.0745, 0.123, -0.7021), (-0.0745, 0.04541, -0.3013), (-0.0745, 0.2427, -0.3732), (-0.1095, -0.008521, -0.6542), (-0.1095, 0.05726, -0.6781), (-0.1095, 0.177, -0.3492), (-0.0745, -0.0743, -0.6302), (-0.1482, 0.07262, -0.3491), (-0.1202, 0.02, -0.3299), (-0.09839, -0.06515, -0.5958), (-0.1264, -0.01253, -0.6149), (-0.1482, 0.1912, -0.3922), (-0.1264, 0.08557, -0.6506), (-0.1202, 0.2438, -0.4114), (-0.09839, 0.1382, -0.6698), (-0.1323, 0.01021, -0.6232), (-0.1323, 0.06283, -0.6423), (-0.1567, 0.1582, -0.3802), (-0.1567, 0.1056, -0.3611), (-0.1587, 0.07498, -0.3265), (-0.1309, 0.02248, -0.3069), (-0.1309, 0.2568, -0.3921), (-0.1587, 0.2039, -0.3735), (-0.1687, 0.1659, -0.359), (-0.1687, 0.1133, -0.3399), (-0.1456, 0.1911, -0.3103), (-0.1456, 0.1253, -0.2864), (-0.1069, 0.04457, -0.257), (-0.1069, 0.2719, -0.3397), (-0.0718, -0.1141, -0.745), (-0.1064, -0.05005, -0.7683), (-0.1032, -0.1109, -0.7159), (-0.1312, -0.05825, -0.735), (-0.1312, 0.04338, -0.772), (-0.1032, 0.096, -0.7912), (-0.1376, -0.03375, -0.744), (-0.1376, 0.01887, -0.7631), (-0.1064, 0.01573, -0.7922), (-0.0718, 0.07974, -0.8155), (0.03687, 0.05456, -0.6856), (0.03687, -0.01474, -0.6604), (-0.03687, 0.05456, -0.6856), (-0.03687, -0.01474, -0.6604), (0.06113, 0.03753, -0.8033), (0.06113, -0.07735, -0.7615), (-0.06113, 0.03753, -0.8033), (-0.06113, -0.07735, -0.7615), (0.06113, 0.07735, -0.6939), (0.06113, -0.03753, -0.6521), (-0.06113, 0.07735, -0.6939), (-0.06113, -0.03753, -0.6521), (0.03687, 0.1818, -0.3361), (0.03687, 0.1125, -0.3109), (-0.03687, 0.1818, -0.3361), (-0.03687, 0.1125, -0.3109), (0.07277, -0.0352, -0.09671), (0.07277, 0.09671, -0.0352), (-0.07277, -0.0352, -0.09671), (-0.07277, 0.09671, -0.0352), (0.07277, 0.001707, -0.1759), (0.07277, 0.1336, -0.1143), (-0.07277, 0.001707, -0.1759), (-0.07277, 0.1336, -0.1143), (0.03639, 0.08389, -0.266), (0.03639, 0.1498, -0.2352), (-0.03639, 0.08389, -0.266), (-0.03639, 0.1498, -0.2352), (-0.03639, 0.1868, -0.3144), (-0.03639, 0.1208, -0.3451), (0.03639, 0.1868, -0.3144), (0.03639, 0.1208, -0.3451), (0.07277, -0.08987, 0.02054), (0.07277, 0.04203, 0.08205), (-0.07277, -0.08987, 0.02054), (-0.07277, 0.04203, 0.08205), (-0.2414, -0.004788, 0.2016), (-0.2414, 0.1353, 0.09039), (-0.2414, -0.01456, -0.156), (-0.2414, -0.1885, 0.02766), (-0.2414, 0.1015, 0.1629), (-0.2414, -0.1498, 0.134), (-0.2414, 0.1304, -0.08843), (-0.2414, -0.1547, -0.04484), (0.1586, -0.1888, -0.06628), (0.1586, 0.1676, -0.1208), (0.1586, -0.1827, 0.1572), (0.1586, 0.1314, 0.1934), (0.1586, -0.2311, 0.02435), (0.1586, -0.01367, -0.2053), (0.1586, 0.1737, 0.1028), (0.1586, -0.001454, 0.2418), (-0.2014, -0.1888, -0.06628), (-0.2014, 0.1676, -0.1208), (-0.2014, -0.1827, 0.1572), (-0.2014, 0.1314, 0.1934), (-0.2014, -0.2311, 0.02435), (-0.2014, -0.01367, -0.2053), (-0.2014, 0.1737, 0.1028), (-0.2014, -0.001454, 0.2418)], [], [(5, 2, 3, 8), (2, 9, 11, 3), (15, 0, 1, 10), (2, 5, 6, 0, 15, 12, 13, 9), (11, 14, 4, 10, 1, 7, 8, 3), (0, 6, 7, 1), (6, 5, 8, 7), (13, 25, 26, 14), (4, 27, 24, 12), (9, 23, 22, 11), (19, 18, 17, 16), (23, 21, 20, 22), (25, 24, 27, 26), (24, 44, 39, 12), (27, 33, 32, 26), (14, 20, 21, 13), (13, 46, 45, 25), (14, 34, 35, 4), (12, 19, 16, 4), (20, 31, 30, 22), (18, 40, 38, 15), (10, 17, 18, 15), (37, 30, 31, 34), (35, 28, 29, 36), (34, 32, 33, 35), (16, 28, 35, 4), (17, 29, 28, 16), (4, 35, 36, 10), (14, 34, 31, 20), (4, 35, 33, 27), (22, 30, 37, 11), (11, 37, 34, 14), (26, 32, 34, 14), (10, 36, 29, 17), (38, 40, 41, 39), (46, 42, 43, 47), (39, 44, 45, 46), (23, 43, 42, 21), (12, 39, 46, 13), (25, 45, 44, 24), (21, 42, 46, 13), (12, 39, 41, 19), (19, 41, 40, 18), (9, 47, 43, 23), (15, 38, 39, 12), (13, 46, 47, 9), (49, 61, 63, 51), (53, 55, 54, 52), (59, 55, 53, 57), (58, 54, 55, 59), (56, 52, 54, 58), (57, 53, 52, 56), (49, 57, 56, 48), (50, 58, 59, 51), (48, 56, 58, 50), (51, 59, 57, 49), (61, 60, 62, 63), (51, 63, 62, 50), (50, 62, 60, 48), (48, 60, 61, 49), (66, 82, 83, 67), (66, 70, 68, 64), (71, 75, 74, 70), (65, 69, 71, 67), (67, 71, 70, 66), (64, 68, 69, 65), (68, 72, 73, 69), (70, 74, 72, 68), (69, 73, 75, 71), (73, 78, 76, 75), (74, 77, 79, 72), (75, 76, 77, 74), (72, 79, 78, 73), (81, 83, 82, 80), (65, 81, 80, 64), (64, 80, 82, 66), (67, 83, 81, 65), (101, 90, 85, 106), (100, 91, 86, 105), (86, 91, 87, 89, 84, 88, 85, 90), (106, 85, 88, 103), (102, 89, 87, 104), (104, 87, 91, 100), (98, 106, 103, 95), (93, 101, 106, 98), (97, 93, 98, 95, 99, 94, 96, 92), (94, 102, 104, 96), (103, 88, 84, 107), (96, 104, 100, 92), (95, 103, 107, 99), (92, 100, 105, 97), (99, 107, 102, 94), (97, 105, 101, 93), (105, 86, 90, 101), (107, 84, 89, 102)])
me_arm0_001.polygons.foreach_set('material_index', [0, 0, 0, 0, 0, 0, 0, 0, 0, 0, 0, 0, 0, 0, 0, 0, 0, 0, 0, 0, 0, 0, 0, 0, 0, 0, 0, 0, 0, 0, 0, 0, 0, 0, 0, 0, 0, 0, 0, 0, 0, 0, 0, 0, 0, 0, 1, 1, 1, 1, 1, 1, 1, 1, 1, 1, 1, 1, 1, 1, 1, 1, 1, 1, 1, 1, 1, 1, 1, 1, 1, 1, 1, 1, 1, 1, 1, 2, 2, 3, 2, 2, 2, 2, 2, 2, 2, 2, 2, 2, 2, 2, 2, 2, 2])
_uv = me_arm0_001.uv_layers.new(name='UVMap')
_uv.uv.foreach_set('vector', [0.01344, 0.3112, 0.01344, 0.392, 0.3749, 0.392, 0.3749, 0.3112, 0.01344, 0.392, 0.01344, 0.5366, 0.3749, 0.5366, 0.3749, 0.392, 0.01344, 0.01344, 0.01344, 0.158, 0.3749, 0.158, 0.3749, 0.01344, 0.7789, 0.6174, 0.8151, 0.5451, 0.8151, 0.4728, 0.7789, 0.4005, 0.6343, 0.4005, 0.5982, 0.4728, 0.5982, 0.5451, 0.6343, 0.6174, 0.04959, 0.5635, 0.01344, 0.6358, 0.01344, 0.7081, 0.04959, 0.7804, 0.1942, 0.7804, 0.2303, 0.7081, 0.2303, 0.6358, 0.1942, 0.5635, 0.01344, 0.158, 0.01344, 0.2389, 0.3749, 0.2389, 0.3749, 0.158, 0.01344, 0.2389, 0.01344, 0.3112, 0.3749, 0.3112, 0.3749, 0.2389, 0.7297, 0.01344, 0.7083, 0.05211, 0.7083, 0.3413, 0.7605, 0.3736, 0.5982, 0.3736, 0.6504, 0.3413, 0.6504, 0.05211, 0.629, 0.01344, 0.5406, 0.01344, 0.5189, 0.05212, 0.5189, 0.3413, 0.5713, 0.3736, 0.5189, 0.4392, 0.4542, 0.4392, 0.4542, 0.7284, 0.5189, 0.7284, 0.5189, 0.05212, 0.4542, 0.05212, 0.4542, 0.3413, 0.5189, 0.3413, 0.7083, 0.05211, 0.6504, 0.05211, 0.6504, 0.3413, 0.7083, 0.3413, 0.8495, 0.6443, 0.8495, 0.7772, 0.8837, 0.8052, 0.8756, 0.68, 0.1576, 0.868, 0.1312, 0.868, 0.1312, 0.9258, 0.1576, 0.9258, 0.4018, 0.3736, 0.4542, 0.3413, 0.4542, 0.05212, 0.4325, 0.01344, 0.7656, 0.68, 0.7575, 0.8052, 0.7917, 0.7772, 0.7917, 0.6443, 0.01344, 0.9331, 0.07016, 0.9331, 0.07016, 0.8608, 0.01344, 0.8608, 0.5406, 0.4005, 0.5189, 0.4392, 0.5189, 0.7284, 0.5713, 0.7607, 0.4026, 0.9133, 0.4284, 0.9127, 0.4282, 0.8481, 0.4018, 0.8486, 0.8854, 0.01344, 0.8855, 0.1463, 0.9199, 0.1743, 0.9118, 0.04912, 0.4018, 0.7607, 0.4542, 0.7284, 0.4542, 0.4392, 0.4325, 0.4005, 0.4892, 0.8398, 0.4282, 0.8481, 0.4284, 0.9127, 0.4917, 0.9371, 0.9318, 0.4373, 0.8685, 0.4617, 0.8683, 0.5264, 0.9293, 0.5347, 0.07016, 0.9331, 0.1312, 0.9258, 0.1312, 0.868, 0.07016, 0.8608, 0.8427, 0.4612, 0.8685, 0.4617, 0.9093, 0.4075, 0.853, 0.4005, 0.842, 0.5259, 0.8683, 0.5264, 0.8685, 0.4617, 0.8427, 0.4612, 0.986, 0.454, 0.9318, 0.4373, 0.9293, 0.5347, 0.986, 0.5349, 0.4129, 0.9739, 0.4692, 0.967, 0.4284, 0.9127, 0.4026, 0.9133, 0.1481, 0.8073, 0.09283, 0.82, 0.1312, 0.868, 0.1576, 0.868, 0.4018, 0.8486, 0.4282, 0.8481, 0.4657, 0.7993, 0.4101, 0.7876, 0.5459, 0.8396, 0.4892, 0.8398, 0.4917, 0.9371, 0.5459, 0.9204, 0.1576, 0.9258, 0.1312, 0.9258, 0.09283, 0.9739, 0.1481, 0.9866, 0.8503, 0.5869, 0.9058, 0.5752, 0.8683, 0.5264, 0.842, 0.5259, 0.8938, 0.1899, 0.8855, 0.1463, 0.8208, 0.1466, 0.8149, 0.1899, 0.7032, 0.8207, 0.6972, 0.7774, 0.6326, 0.7772, 0.6243, 0.8207, 0.8568, 0.8208, 0.8495, 0.7772, 0.7917, 0.7772, 0.7845, 0.8208, 0.6327, 0.6443, 0.6326, 0.7772, 0.6972, 0.7774, 0.6973, 0.6446, 0.8568, 0.9462, 0.8568, 0.8208, 0.7845, 0.8208, 0.7845, 0.9462, 0.7917, 0.6443, 0.7917, 0.7772, 0.8495, 0.7772, 0.8495, 0.6443, 0.6973, 0.6446, 0.6972, 0.7774, 0.7306, 0.8056, 0.7235, 0.6804, 0.7945, 0.0495, 0.7874, 0.1747, 0.8208, 0.1466, 0.8207, 0.01373, 0.8207, 0.01373, 0.8208, 0.1466, 0.8855, 0.1463, 0.8854, 0.01344, 0.6063, 0.68, 0.5982, 0.8052, 0.6326, 0.7772, 0.6327, 0.6443, 0.8943, 0.3153, 0.8938, 0.1899, 0.8149, 0.1899, 0.8134, 0.3153, 0.7046, 0.9462, 0.7032, 0.8207, 0.6243, 0.8207, 0.6238, 0.9462, 0.8793, 0.5933, 0.8793, 0.775, 0.9176, 0.775, 0.9176, 0.5933, 0.8666, 0.5181, 0.9302, 0.5181, 0.9302, 0.5779, 0.8666, 0.5779, 0.9302, 0.5977, 0.9302, 0.5408, 0.8666, 0.5408, 0.8666, 0.5977, 0.2123, 0.5759, 0.1916, 0.519, 0.1319, 0.5408, 0.1526, 0.5977, 0.8666, 0.5759, 0.8666, 0.519, 0.9302, 0.519, 0.9302, 0.5759, 0.1526, 0.5977, 0.1319, 0.5408, 0.1916, 0.519, 0.2123, 0.5759, 0.8793, 0.5507, 0.8666, 0.5388, 0.8666, 0.5986, 0.8793, 0.5867, 0.9176, 0.5867, 0.9302, 0.5986, 0.9302, 0.5388, 0.9176, 0.5507, 0.8793, 0.5867, 0.8666, 0.5986, 0.9302, 0.5986, 0.9176, 0.5867, 0.9176, 0.5507, 0.9302, 0.5388, 0.8666, 0.5388, 0.8793, 0.5507, 0.8793, 0.6168, 0.8793, 0.6528, 0.9176, 0.6528, 0.9176, 0.6168, 0.1644, 0.5933, 0.2306, 0.775, 0.2666, 0.7619, 0.2004, 0.5802, 0.9176, 0.5802, 0.9176, 0.7619, 0.8793, 0.7619, 0.8793, 0.5802, 0.2004, 0.5802, 0.2666, 0.7619, 0.2306, 0.775, 0.1644, 0.5933, 0.1538, 0.8864, 0.1254, 0.9473, 0.1939, 0.9793, 0.2224, 0.9184, 0.9363, 0.8864, 0.9363, 0.8452, 0.8606, 0.8452, 0.8606, 0.8864, 0.2415, 0.8772, 0.25, 0.8144, 0.2157, 0.7984, 0.173, 0.8452, 0.8606, 0.9184, 0.8606, 0.8772, 0.9363, 0.8772, 0.9363, 0.9184, 0.2224, 0.9184, 0.2415, 0.8772, 0.173, 0.8452, 0.1538, 0.8864, 0.1538, 0.8864, 0.173, 0.8452, 0.2415, 0.8772, 0.2224, 0.9184, 0.173, 0.8452, 0.2157, 0.7984, 0.25, 0.8144, 0.2415, 0.8772, 0.9363, 0.8452, 0.9173, 0.7984, 0.8795, 0.7984, 0.8606, 0.8452, 0.8606, 0.8772, 0.8795, 0.8144, 0.9173, 0.8144, 0.9363, 0.8772, 0.8795, 0.8144, 0.8795, 0.7732, 0.9173, 0.7732, 0.9173, 0.8144, 0.9173, 0.7984, 0.9173, 0.7572, 0.8795, 0.7572, 0.8795, 0.7984, 0.25, 0.8144, 0.2692, 0.7732, 0.2349, 0.7572, 0.2157, 0.7984, 0.2157, 0.7984, 0.2349, 0.7572, 0.2692, 0.7732, 0.25, 0.8144, 0.8606, 0.5802, 0.9363, 0.5802, 0.9363, 0.5116, 0.8606, 0.5116, 0.2224, 0.9184, 0.1939, 0.9793, 0.1254, 0.9473, 0.1538, 0.8864, 0.8606, 0.8864, 0.8606, 0.9473, 0.9363, 0.9473, 0.9363, 0.8864, 0.9363, 0.9184, 0.9363, 0.9793, 0.8606, 0.9793, 0.8606, 0.9184, 0.2732, 0.8458, 0.3142, 0.8225, 0.3142, 0.6895, 0.2732, 0.6795, 0.2732, 0.1717, 0.3142, 0.1618, 0.3142, 0.02874, 0.2732, 0.005457, 0.3883, 0.3138, 0.3289, 0.4328, 0.3289, 0.4923, 0.3883, 0.5518, 0.5073, 0.5518, 0.5668, 0.4923, 0.5668, 0.4328, 0.5073, 0.3138, 0.2732, 0.6795, 0.3152, 0.6758, 0.3152, 0.6163, 0.2732, 0.6052, 0.2732, 0.3513, 0.3147, 0.3434, 0.3147, 0.2593, 0.2732, 0.2461, 0.2732, 0.2461, 0.3152, 0.235, 0.3152, 0.1755, 0.2732, 0.1717, 0.005457, 0.6795, 0.2732, 0.6795, 0.2732, 0.6052, 0.005457, 0.6052, 0.005457, 0.8458, 0.2732, 0.8458, 0.2732, 0.6795, 0.005457, 0.6795, 0.5519, 0.005457, 0.4032, 0.005457, 0.3289, 0.1542, 0.3289, 0.2285, 0.4032, 0.3029, 0.5519, 0.3029, 0.6263, 0.2285, 0.6263, 0.1542, 0.005457, 0.3513, 0.2732, 0.3513, 0.2732, 0.2461, 0.005457, 0.2461, 0.2732, 0.6052, 0.3147, 0.592, 0.3147, 0.5079, 0.2732, 0.5, 0.005457, 0.2461, 0.2732, 0.2461, 0.2732, 0.1717, 0.005457, 0.1717, 0.005457, 0.6052, 0.2732, 0.6052, 0.2732, 0.5, 0.005457, 0.5, 0.005457, 0.1717, 0.2732, 0.1717, 0.2732, 0.005457, 0.005457, 0.005457, 0.005457, 0.5, 0.2732, 0.5, 0.2732, 0.3513, 0.005457, 0.3513, 0.005457, 0.9945, 0.2732, 0.9945, 0.2732, 0.8458, 0.005457, 0.8458, 0.2732, 0.9945, 0.3179, 0.9797, 0.3179, 0.8607, 0.2732, 0.8458, 0.2732, 0.5, 0.3127, 0.4851, 0.3127, 0.3661, 0.2732, 0.3513])
me_arm0_001.materials.append(mat_mat_armlow_001)
me_arm0_001.materials.append(mat_mech_frame_002)
me_arm0_001.materials.append(mat_mat_armup_001)
me_arm0_001.materials.append(mat_teamcolor_002)
me_arm0_001.use_remesh_fix_poles = True
me_arm0_001.use_remesh_preserve_attributes = False
me_arm0_001.use_mirror_vertex_groups = False
me_arm0_001.update()
me_arm0 = bpy.data.meshes.new('arm0')
me_arm0.from_pydata([(-0.0655, -0.0743, -0.6302), (-0.0655, 0.04541, -0.3013), (-0.0655, 0.123, -0.7021), (-0.0655, 0.2427, -0.3732), (0.1095, 0.1112, -0.3253), (-0.1005, 0.05726, -0.6781), (-0.1005, -0.008521, -0.6542), (-0.1005, 0.1112, -0.3253), (-0.1005, 0.177, -0.3492), (0.0745, 0.123, -0.7021), (0.0745, 0.04541, -0.3013), (0.0745, 0.2427, -0.3732), (0.1095, -0.008521, -0.6542), (0.1095, 0.05726, -0.6781), (0.1095, 0.177, -0.3492), (0.0745, -0.0743, -0.6302), (0.1482, 0.07262, -0.3491), (0.1202, 0.02, -0.3299), (0.09839, -0.06515, -0.5958), (0.1264, -0.01253, -0.6149), (0.1482, 0.1912, -0.3922), (0.1264, 0.08557, -0.6506), (0.1202, 0.2438, -0.4114), (0.09839, 0.1382, -0.6698), (0.1323, 0.01021, -0.6232), (0.1323, 0.06283, -0.6423), (0.1567, 0.1582, -0.3802), (0.1567, 0.1056, -0.3611), (0.1587, 0.07498, -0.3265), (0.1309, 0.02248, -0.3069), (0.1309, 0.2568, -0.3921), (0.1587, 0.2039, -0.3735), (0.1687, 0.1659, -0.359), (0.1687, 0.1133, -0.3399), (0.1456, 0.1911, -0.3103), (0.1456, 0.1253, -0.2864), (0.1069, 0.04457, -0.257), (0.1069, 0.2719, -0.3397), (0.0718, -0.1141, -0.745), (0.1064, -0.05005, -0.7683), (0.1032, -0.1109, -0.7159), (0.1312, -0.05825, -0.735), (0.1312, 0.04338, -0.772), (0.1032, 0.096, -0.7912), (0.1376, -0.03375, -0.744), (0.1376, 0.01887, -0.7631), (0.1064, 0.01573, -0.7922), (0.0718, 0.07974, -0.8155), (-0.03687, 0.05456, -0.6856), (-0.03687, -0.01474, -0.6604), (0.03687, 0.05456, -0.6856), (0.03687, -0.01474, -0.6604), (-0.06113, 0.03753, -0.8033), (-0.06113, -0.07735, -0.7615), (0.06113, 0.03753, -0.8033), (0.06113, -0.07735, -0.7615), (-0.06113, 0.07735, -0.6939), (-0.06113, -0.03753, -0.6521), (0.06113, 0.07735, -0.6939), (0.06113, -0.03753, -0.6521), (-0.03687, 0.1818, -0.3361), (-0.03687, 0.1125, -0.3109), (0.03687, 0.1818, -0.3361), (0.03687, 0.1125, -0.3109), (-0.07277, -0.0352, -0.09671), (-0.07277, 0.09671, -0.0352), (0.07277, -0.0352, -0.09671), (0.07277, 0.09671, -0.0352), (-0.07277, 0.001707, -0.1759), (-0.07277, 0.1336, -0.1143), (0.07277, 0.001707, -0.1759), (0.07277, 0.1336, -0.1143), (-0.03639, 0.08389, -0.266), (-0.03639, 0.1498, -0.2352), (0.03639, 0.08389, -0.266), (0.03639, 0.1498, -0.2352), (0.03639, 0.1868, -0.3144), (0.03639, 0.1208, -0.3451), (-0.03639, 0.1868, -0.3144), (-0.03639, 0.1208, -0.3451), (-0.07277, -0.08987, 0.02054), (-0.07277, 0.04203, 0.08205), (0.07277, -0.08987, 0.02054), (0.07277, 0.04203, 0.08205), (0.2414, -0.004788, 0.2016), (0.2414, 0.1353, 0.09039), (0.2414, -0.01456, -0.156), (0.2414, -0.1885, 0.02766), (0.2414, 0.1015, 0.1629), (0.2414, -0.1498, 0.134), (0.2414, 0.1304, -0.08843), (0.2414, -0.1547, -0.04484), (-0.1586, -0.1888, -0.06628), (-0.1586, 0.1676, -0.1208), (-0.1586, -0.1827, 0.1572), (-0.1586, 0.1314, 0.1934), (-0.1586, -0.2311, 0.02435), (-0.1586, -0.01367, -0.2053), (-0.1586, 0.1737, 0.1028), (-0.1586, -0.001454, 0.2418), (0.2014, -0.1888, -0.06628), (0.2014, 0.1676, -0.1208), (0.2014, -0.1827, 0.1572), (0.2014, 0.1314, 0.1934), (0.2014, -0.2311, 0.02435), (0.2014, -0.01367, -0.2053), (0.2014, 0.1737, 0.1028), (0.2014, -0.001454, 0.2418)], [], [(5, 8, 3, 2), (2, 3, 11, 9), (15, 10, 1, 0), (2, 9, 13, 12, 15, 0, 6, 5), (11, 3, 8, 7, 1, 10, 4, 14), (0, 1, 7, 6), (6, 7, 8, 5), (13, 14, 26, 25), (4, 12, 24, 27), (9, 11, 22, 23), (19, 16, 17, 18), (23, 22, 20, 21), (25, 26, 27, 24), (24, 12, 39, 44), (27, 26, 32, 33), (14, 13, 21, 20), (13, 25, 45, 46), (14, 4, 35, 34), (12, 4, 16, 19), (20, 22, 30, 31), (18, 15, 38, 40), (10, 15, 18, 17), (37, 34, 31, 30), (35, 36, 29, 28), (34, 35, 33, 32), (16, 4, 35, 28), (17, 16, 28, 29), (4, 10, 36, 35), (14, 20, 31, 34), (4, 27, 33, 35), (22, 11, 37, 30), (11, 14, 34, 37), (26, 14, 34, 32), (10, 17, 29, 36), (38, 39, 41, 40), (46, 47, 43, 42), (39, 46, 45, 44), (23, 21, 42, 43), (12, 13, 46, 39), (25, 24, 44, 45), (21, 13, 46, 42), (12, 19, 41, 39), (19, 18, 40, 41), (9, 23, 43, 47), (15, 12, 39, 38), (13, 9, 47, 46), (49, 51, 63, 61), (53, 52, 54, 55), (59, 57, 53, 55), (58, 59, 55, 54), (56, 58, 54, 52), (57, 56, 52, 53), (49, 48, 56, 57), (50, 51, 59, 58), (48, 50, 58, 56), (51, 49, 57, 59), (61, 63, 62, 60), (51, 50, 62, 63), (50, 48, 60, 62), (48, 49, 61, 60), (66, 67, 83, 82), (66, 64, 68, 70), (71, 70, 74, 75), (65, 67, 71, 69), (67, 66, 70, 71), (64, 65, 69, 68), (68, 69, 73, 72), (70, 68, 72, 74), (69, 71, 75, 73), (73, 75, 76, 78), (74, 72, 79, 77), (75, 74, 77, 76), (72, 73, 78, 79), (81, 80, 82, 83), (65, 64, 80, 81), (64, 66, 82, 80), (67, 65, 81, 83), (101, 106, 85, 90), (100, 105, 86, 91), (86, 90, 85, 88, 84, 89, 87, 91), (106, 103, 88, 85), (102, 104, 87, 89), (104, 100, 91, 87), (98, 95, 103, 106), (93, 98, 106, 101), (97, 92, 96, 94, 99, 95, 98, 93), (94, 96, 104, 102), (103, 107, 84, 88), (96, 92, 100, 104), (95, 99, 107, 103), (92, 97, 105, 100), (99, 94, 102, 107), (97, 93, 101, 105), (105, 101, 90, 86), (107, 102, 89, 84)])
me_arm0.polygons.foreach_set('material_index', [0, 0, 0, 0, 0, 0, 0, 0, 0, 0, 0, 0, 0, 0, 0, 0, 0, 0, 0, 0, 0, 0, 0, 0, 0, 0, 0, 0, 0, 0, 0, 0, 0, 0, 0, 0, 0, 0, 0, 0, 0, 0, 0, 0, 0, 0, 1, 1, 1, 1, 1, 1, 1, 1, 1, 1, 1, 1, 1, 1, 1, 1, 1, 1, 1, 1, 1, 1, 1, 1, 1, 1, 1, 1, 1, 1, 1, 2, 2, 3, 2, 2, 2, 2, 2, 2, 2, 2, 2, 2, 2, 2, 2, 2, 2])
_uv = me_arm0.uv_layers.new(name='UVMap')
_uv.uv.foreach_set('vector', [0.01344, 0.3112, 0.3749, 0.3112, 0.3749, 0.392, 0.01344, 0.392, 0.01344, 0.392, 0.3749, 0.392, 0.3749, 0.5366, 0.01344, 0.5366, 0.01344, 0.01344, 0.3749, 0.01344, 0.3749, 0.158, 0.01344, 0.158, 0.7789, 0.6174, 0.6343, 0.6174, 0.5982, 0.5451, 0.5982, 0.4728, 0.6343, 0.4005, 0.7789, 0.4005, 0.8151, 0.4728, 0.8151, 0.5451, 0.04959, 0.5635, 0.1942, 0.5635, 0.2303, 0.6358, 0.2303, 0.7081, 0.1942, 0.7804, 0.04959, 0.7804, 0.01344, 0.7081, 0.01344, 0.6358, 0.01344, 0.158, 0.3749, 0.158, 0.3749, 0.2389, 0.01344, 0.2389, 0.01344, 0.2389, 0.3749, 0.2389, 0.3749, 0.3112, 0.01344, 0.3112, 0.7297, 0.01344, 0.7605, 0.3736, 0.7083, 0.3413, 0.7083, 0.05211, 0.5982, 0.3736, 0.629, 0.01344, 0.6504, 0.05211, 0.6504, 0.3413, 0.5406, 0.01344, 0.5713, 0.3736, 0.5189, 0.3413, 0.5189, 0.05212, 0.5189, 0.4392, 0.5189, 0.7284, 0.4542, 0.7284, 0.4542, 0.4392, 0.5189, 0.05212, 0.5189, 0.3413, 0.4542, 0.3413, 0.4542, 0.05212, 0.7083, 0.05211, 0.7083, 0.3413, 0.6504, 0.3413, 0.6504, 0.05211, 0.8495, 0.6443, 0.8756, 0.68, 0.8837, 0.8052, 0.8495, 0.7772, 0.1576, 0.868, 0.1576, 0.9258, 0.1312, 0.9258, 0.1312, 0.868, 0.4018, 0.3736, 0.4325, 0.01344, 0.4542, 0.05212, 0.4542, 0.3413, 0.7656, 0.68, 0.7917, 0.6443, 0.7917, 0.7772, 0.7575, 0.8052, 0.01344, 0.9331, 0.01344, 0.8608, 0.07016, 0.8608, 0.07016, 0.9331, 0.5406, 0.4005, 0.5713, 0.7607, 0.5189, 0.7284, 0.5189, 0.4392, 0.4026, 0.9133, 0.4018, 0.8486, 0.4282, 0.8481, 0.4284, 0.9127, 0.8854, 0.01344, 0.9118, 0.04912, 0.9199, 0.1743, 0.8855, 0.1463, 0.4018, 0.7607, 0.4325, 0.4005, 0.4542, 0.4392, 0.4542, 0.7284, 0.4892, 0.8398, 0.4917, 0.9371, 0.4284, 0.9127, 0.4282, 0.8481, 0.9318, 0.4373, 0.9293, 0.5347, 0.8683, 0.5264, 0.8685, 0.4617, 0.07016, 0.9331, 0.07016, 0.8608, 0.1312, 0.868, 0.1312, 0.9258, 0.8427, 0.4612, 0.853, 0.4005, 0.9093, 0.4075, 0.8685, 0.4617, 0.842, 0.5259, 0.8427, 0.4612, 0.8685, 0.4617, 0.8683, 0.5264, 0.986, 0.454, 0.986, 0.5349, 0.9293, 0.5347, 0.9318, 0.4373, 0.4129, 0.9739, 0.4026, 0.9133, 0.4284, 0.9127, 0.4692, 0.967, 0.1481, 0.8073, 0.1576, 0.868, 0.1312, 0.868, 0.09283, 0.82, 0.4018, 0.8486, 0.4101, 0.7876, 0.4657, 0.7993, 0.4282, 0.8481, 0.5459, 0.8396, 0.5459, 0.9204, 0.4917, 0.9371, 0.4892, 0.8398, 0.1576, 0.9258, 0.1481, 0.9866, 0.09283, 0.9739, 0.1312, 0.9258, 0.8503, 0.5869, 0.842, 0.5259, 0.8683, 0.5264, 0.9058, 0.5752, 0.8938, 0.1899, 0.8149, 0.1899, 0.8208, 0.1466, 0.8855, 0.1463, 0.7032, 0.8207, 0.6243, 0.8207, 0.6326, 0.7772, 0.6972, 0.7774, 0.8568, 0.8208, 0.7845, 0.8208, 0.7917, 0.7772, 0.8495, 0.7772, 0.6327, 0.6443, 0.6973, 0.6446, 0.6972, 0.7774, 0.6326, 0.7772, 0.8568, 0.9462, 0.7845, 0.9462, 0.7845, 0.8208, 0.8568, 0.8208, 0.7917, 0.6443, 0.8495, 0.6443, 0.8495, 0.7772, 0.7917, 0.7772, 0.6973, 0.6446, 0.7235, 0.6804, 0.7306, 0.8056, 0.6972, 0.7774, 0.7945, 0.0495, 0.8207, 0.01373, 0.8208, 0.1466, 0.7874, 0.1747, 0.8207, 0.01373, 0.8854, 0.01344, 0.8855, 0.1463, 0.8208, 0.1466, 0.6063, 0.68, 0.6327, 0.6443, 0.6326, 0.7772, 0.5982, 0.8052, 0.8943, 0.3153, 0.8134, 0.3153, 0.8149, 0.1899, 0.8938, 0.1899, 0.7046, 0.9462, 0.6238, 0.9462, 0.6243, 0.8207, 0.7032, 0.8207, 0.8793, 0.5933, 0.9176, 0.5933, 0.9176, 0.775, 0.8793, 0.775, 0.8666, 0.5181, 0.8666, 0.5779, 0.9302, 0.5779, 0.9302, 0.5181, 0.9302, 0.5977, 0.8666, 0.5977, 0.8666, 0.5408, 0.9302, 0.5408, 0.2123, 0.5759, 0.1526, 0.5977, 0.1319, 0.5408, 0.1916, 0.519, 0.8666, 0.5759, 0.9302, 0.5759, 0.9302, 0.519, 0.8666, 0.519, 0.1526, 0.5977, 0.2123, 0.5759, 0.1916, 0.519, 0.1319, 0.5408, 0.8793, 0.5507, 0.8793, 0.5867, 0.8666, 0.5986, 0.8666, 0.5388, 0.9176, 0.5867, 0.9176, 0.5507, 0.9302, 0.5388, 0.9302, 0.5986, 0.8793, 0.5867, 0.9176, 0.5867, 0.9302, 0.5986, 0.8666, 0.5986, 0.9176, 0.5507, 0.8793, 0.5507, 0.8666, 0.5388, 0.9302, 0.5388, 0.8793, 0.6168, 0.9176, 0.6168, 0.9176, 0.6528, 0.8793, 0.6528, 0.1644, 0.5933, 0.2004, 0.5802, 0.2666, 0.7619, 0.2306, 0.775, 0.9176, 0.5802, 0.8793, 0.5802, 0.8793, 0.7619, 0.9176, 0.7619, 0.2004, 0.5802, 0.1644, 0.5933, 0.2306, 0.775, 0.2666, 0.7619, 0.1538, 0.8864, 0.2224, 0.9184, 0.1939, 0.9793, 0.1254, 0.9473, 0.9363, 0.8864, 0.8606, 0.8864, 0.8606, 0.8452, 0.9363, 0.8452, 0.2415, 0.8772, 0.173, 0.8452, 0.2157, 0.7984, 0.25, 0.8144, 0.8606, 0.9184, 0.9363, 0.9184, 0.9363, 0.8772, 0.8606, 0.8772, 0.2224, 0.9184, 0.1538, 0.8864, 0.173, 0.8452, 0.2415, 0.8772, 0.1538, 0.8864, 0.2224, 0.9184, 0.2415, 0.8772, 0.173, 0.8452, 0.173, 0.8452, 0.2415, 0.8772, 0.25, 0.8144, 0.2157, 0.7984, 0.9363, 0.8452, 0.8606, 0.8452, 0.8795, 0.7984, 0.9173, 0.7984, 0.8606, 0.8772, 0.9363, 0.8772, 0.9173, 0.8144, 0.8795, 0.8144, 0.8795, 0.8144, 0.9173, 0.8144, 0.9173, 0.7732, 0.8795, 0.7732, 0.9173, 0.7984, 0.8795, 0.7984, 0.8795, 0.7572, 0.9173, 0.7572, 0.25, 0.8144, 0.2157, 0.7984, 0.2349, 0.7572, 0.2692, 0.7732, 0.2157, 0.7984, 0.25, 0.8144, 0.2692, 0.7732, 0.2349, 0.7572, 0.8606, 0.5802, 0.8606, 0.5116, 0.9363, 0.5116, 0.9363, 0.5802, 0.2224, 0.9184, 0.1538, 0.8864, 0.1254, 0.9473, 0.1939, 0.9793, 0.8606, 0.8864, 0.9363, 0.8864, 0.9363, 0.9473, 0.8606, 0.9473, 0.9363, 0.9184, 0.8606, 0.9184, 0.8606, 0.9793, 0.9363, 0.9793, 0.2732, 0.8458, 0.2732, 0.6795, 0.3142, 0.6895, 0.3142, 0.8225, 0.2732, 0.1717, 0.2732, 0.005457, 0.3142, 0.02874, 0.3142, 0.1618, 0.3883, 0.3138, 0.5073, 0.3138, 0.5668, 0.4328, 0.5668, 0.4923, 0.5073, 0.5518, 0.3883, 0.5518, 0.3289, 0.4923, 0.3289, 0.4328, 0.2732, 0.6795, 0.2732, 0.6052, 0.3152, 0.6163, 0.3152, 0.6758, 0.2732, 0.3513, 0.2732, 0.2461, 0.3147, 0.2593, 0.3147, 0.3434, 0.2732, 0.2461, 0.2732, 0.1717, 0.3152, 0.1755, 0.3152, 0.235, 0.005457, 0.6795, 0.005457, 0.6052, 0.2732, 0.6052, 0.2732, 0.6795, 0.005457, 0.8458, 0.005457, 0.6795, 0.2732, 0.6795, 0.2732, 0.8458, 0.5519, 0.005457, 0.6263, 0.1542, 0.6263, 0.2285, 0.5519, 0.3029, 0.4032, 0.3029, 0.3289, 0.2285, 0.3289, 0.1542, 0.4032, 0.005457, 0.005457, 0.3513, 0.005457, 0.2461, 0.2732, 0.2461, 0.2732, 0.3513, 0.2732, 0.6052, 0.2732, 0.5, 0.3147, 0.5079, 0.3147, 0.592, 0.005457, 0.2461, 0.005457, 0.1717, 0.2732, 0.1717, 0.2732, 0.2461, 0.005457, 0.6052, 0.005457, 0.5, 0.2732, 0.5, 0.2732, 0.6052, 0.005457, 0.1717, 0.005457, 0.005457, 0.2732, 0.005457, 0.2732, 0.1717, 0.005457, 0.5, 0.005457, 0.3513, 0.2732, 0.3513, 0.2732, 0.5, 0.005457, 0.9945, 0.005457, 0.8458, 0.2732, 0.8458, 0.2732, 0.9945, 0.2732, 0.9945, 0.2732, 0.8458, 0.3179, 0.8607, 0.3179, 0.9797, 0.2732, 0.5, 0.2732, 0.3513, 0.3127, 0.3661, 0.3127, 0.4851])
me_arm0.materials.append(mat_mat_armlow)
me_arm0.materials.append(mat_mech_frame_001)
me_arm0.materials.append(mat_mat_armup)
me_arm0.materials.append(mat_teamcolor_001)
me_arm0.use_remesh_fix_poles = True
me_arm0.use_remesh_preserve_attributes = False
me_arm0.use_mirror_vertex_groups = False
me_arm0.update()
arm_rig_legs = bpy.data.armatures.new('rig_legs')  # bones are not reproduced
arm_rig_body = bpy.data.armatures.new('rig_body')  # bones are not reproduced
arm_rig_armr = bpy.data.armatures.new('rig_armr')  # bones are not reproduced
arm_rig_arml = bpy.data.armatures.new('rig_arml')  # bones are not reproduced

# ---- objects
ob_mesh_legs = bpy.data.objects.new('mesh_legs', me_legs)
ob_legs0 = bpy.data.objects.new('legs0', arm_rig_legs)
ob_mesh_body = bpy.data.objects.new('mesh_body', me_body)
ob_body0 = bpy.data.objects.new('body0', arm_rig_body)
ob_mesh_armr = bpy.data.objects.new('mesh_armr', me_arm0_001)
ob_armr = bpy.data.objects.new('armr', arm_rig_armr)
ob_arml = bpy.data.objects.new('arml', arm_rig_arml)
ob_mesh_arml = bpy.data.objects.new('mesh_arml', me_arm0)

# ---- transforms, parenting, visibility, modifiers, constraints
ob_mesh_legs.parent = ob_legs0
ob_mesh_legs.location = (0.0, 0.0, 1.135)
ob_mesh_legs.scale = (0.3, 0.3, 0.3)
ob_mesh_legs.lock_rotations_4d = False
ob_mesh_legs.empty_display_type = 'ARROWS'
ob_mesh_legs.lineart.crease_threshold = 0.0
_vg = ob_mesh_legs.vertex_groups.new(name='root')
_vg.add([0, 1, 2, 3, 4, 5, 6, 7, 8, 9, 10, 11, 12, 13, 14, 15, 16, 17, 18, 19, 20, 21, 22, 23, 24, 25, 26, 27, 28, 29, 30, 31], 1.0, 'REPLACE')
_vg = ob_mesh_legs.vertex_groups.new(name='foot.l')
_vg.add([32, 33, 34, 35, 36, 37, 38, 39, 40, 41, 42, 43, 44, 45, 46, 47, 48, 49, 50, 51, 52, 53, 54, 55, 56, 57, 58, 59, 60, 61, 62, 63, 64, 65, 66, 67], 1.0, 'REPLACE')
_vg = ob_mesh_legs.vertex_groups.new(name='lower.l')
_vg.add([68, 69, 70, 71, 72, 73, 74, 75, 76, 77, 78, 79, 80, 81, 82, 83, 84, 85, 86, 87, 88, 89, 90, 91, 92, 93, 94, 95, 96, 97, 98, 99, 100, 101, 102, 103, 104, 105, 106, 107, 108, 109, 110, 111, 112, 113, 114, 115, 116, 117, 118, 119, 120, 121, 122, 123, 124, 125, 126, 127], 1.0, 'REPLACE')
_vg = ob_mesh_legs.vertex_groups.new(name='upper.l')
_vg.add([128, 129, 130, 131, 132, 133, 134, 135, 136, 137, 138, 139, 140, 141, 142, 143, 144, 145, 146, 147, 148, 149, 150, 151, 152, 153, 154, 155, 156, 157, 158, 159, 160, 161, 162, 163, 164, 165, 166, 167, 168, 169, 170, 171], 1.0, 'REPLACE')
_vg = ob_mesh_legs.vertex_groups.new(name='upper.r')
_vg.add([172, 173, 174, 175, 176, 177, 178, 179, 180, 181, 182, 183, 184, 185, 186, 187, 188, 189, 190, 191, 192, 193, 194, 195, 196, 197, 198, 199, 200, 201, 202, 203, 204, 205, 206, 207, 208, 209, 210, 211, 212, 213, 214, 215], 1.0, 'REPLACE')
_vg = ob_mesh_legs.vertex_groups.new(name='lower.r')
_vg.add([216, 217, 218, 219, 220, 221, 222, 223, 224, 225, 226, 227, 228, 229, 230, 231, 232, 233, 234, 235, 236, 237, 238, 239, 240, 241, 242, 243, 244, 245, 246, 247, 248, 249, 250, 251, 252, 253, 254, 255, 256, 257, 258, 259, 260, 261, 262, 263, 264, 265, 266, 267, 268, 269, 270, 271, 272, 273, 274, 275], 1.0, 'REPLACE')
_vg = ob_mesh_legs.vertex_groups.new(name='foot.r')
_vg.add([276, 277, 278, 279, 280, 281, 282, 283, 284, 285, 286, 287, 288, 289, 290, 291, 292, 293, 294, 295, 296, 297, 298, 299, 300, 301, 302, 303, 304, 305, 306, 307, 308, 309, 310, 311], 1.0, 'REPLACE')
_vg = ob_mesh_legs.vertex_groups.new(name='leg_ik_pole.l')
_vg = ob_mesh_legs.vertex_groups.new(name='leg_ik_target.r')
_vg = ob_mesh_legs.vertex_groups.new(name='leg_ik_pole.r')
_m = ob_mesh_legs.modifiers.new('Armature', 'ARMATURE')
_m.object = ob_legs0
ob_legs0.location = (0.0, 0.0, 0.0)
ob_legs0.show_in_front = True
ob_legs0.lineart.crease_threshold = 0.0
ob_mesh_body.parent = ob_body0
ob_mesh_body.location = (0.0, 0.0, 0.0)
ob_mesh_body.lock_rotations_4d = False
ob_mesh_body.empty_display_type = 'ARROWS'
ob_mesh_body.lineart.crease_threshold = 0.0
_vg = ob_mesh_body.vertex_groups.new(name='root')
_vg.add([0, 1, 2, 3, 4, 5, 6, 7, 8, 9, 10, 11, 12, 13, 14, 15, 16, 17, 18, 19, 20, 21, 22, 23, 24, 25, 26, 27, 28, 29, 30, 31, 32, 33, 34, 35, 36, 37, 38, 39, 40, 41, 42, 43, 44, 45, 46, 47, 48, 49, 50, 51, 52, 53, 54, 55, 56, 57, 58, 59, 60, 61, 62, 63, 64, 65, 66, 67, 68, 69, 70, 71, 72, 73, 74, 75, 76, 77, 78, 79, 80, 81, 82, 83, 84, 85, 86, 87, 88, 89, 90, 91, 92, 93, 94, 95, 96, 97, 98, 99, 100, 101, 102, 103, 104, 105, 106, 107, 108, 109, 110, 111], 1.0, 'REPLACE')
_vg = ob_mesh_body.vertex_groups.new(name='head')
_vg.add([112, 113, 114, 115, 116, 117, 118, 119, 120, 121, 122, 123, 124, 125, 126, 127, 128, 129, 130, 131, 132, 133, 134, 135, 136, 137, 138, 139, 140, 141, 142, 143, 144, 145, 146, 147, 148, 149, 150, 151, 152, 153], 1.0, 'REPLACE')
_vg = ob_mesh_body.vertex_groups.new(name='arm.l')
_vg = ob_mesh_body.vertex_groups.new(name='arm.r')
_vg = ob_mesh_body.vertex_groups.new(name='pack')
_m = ob_mesh_body.modifiers.new('Armature.001', 'ARMATURE')
_m.object = ob_body0
ob_body0.location = (0.0, 0.0, 1.29)
ob_body0.show_in_front = True
ob_body0.lineart.crease_threshold = 0.0
ob_mesh_armr.parent = ob_armr
ob_mesh_armr.location = (0.0, 0.0, 0.0)
ob_mesh_armr.lineart.crease_threshold = 0.0
_vg = ob_mesh_armr.vertex_groups.new(name='lower')
_vg.add([0, 1, 2, 3, 4, 5, 6, 7, 8, 9, 10, 11, 12, 13, 14, 15, 16, 17, 18, 19, 20, 21, 22, 23, 24, 25, 26, 27, 28, 29, 30, 31, 32, 33, 34, 35, 36, 37, 38, 39, 40, 41, 42, 43, 44, 45, 46, 47, 48, 49, 50, 51, 52, 53, 54, 55, 56, 57, 58, 59, 60, 61, 62, 63], 1.0, 'REPLACE')
_vg = ob_mesh_armr.vertex_groups.new(name='upper')
_vg.add([64, 65, 66, 67, 68, 69, 70, 71, 72, 73, 74, 75, 76, 77, 78, 79, 80, 81, 82, 83, 84, 85, 86, 87, 88, 89, 90, 91, 92, 93, 94, 95, 96, 97, 98, 99, 100, 101, 102, 103, 104, 105, 106, 107], 1.0, 'REPLACE')
_vg = ob_mesh_armr.vertex_groups.new(name='hand')
_vg = ob_mesh_armr.vertex_groups.new(name='arm_ik_pole')
_vg = ob_mesh_armr.vertex_groups.new(name='arm_ik_target')
_m = ob_mesh_armr.modifiers.new('Armature', 'ARMATURE')
_m.object = ob_armr
ob_armr.location = (-0.67, 0.0, 1.78)
ob_armr.show_in_front = True
ob_armr.lineart.crease_threshold = 0.0
ob_arml.location = (0.67, 0.0, 1.78)
ob_arml.show_in_front = True
ob_arml.lineart.crease_threshold = 0.0
ob_mesh_arml.parent = ob_arml
ob_mesh_arml.location = (0.0, 0.0, 0.0)
ob_mesh_arml.lineart.crease_threshold = 0.0
_vg = ob_mesh_arml.vertex_groups.new(name='lower')
_vg.add([0, 1, 2, 3, 4, 5, 6, 7, 8, 9, 10, 11, 12, 13, 14, 15, 16, 17, 18, 19, 20, 21, 22, 23, 24, 25, 26, 27, 28, 29, 30, 31, 32, 33, 34, 35, 36, 37, 38, 39, 40, 41, 42, 43, 44, 45, 46, 47, 48, 49, 50, 51, 52, 53, 54, 55, 56, 57, 58, 59, 60, 61, 62, 63], 1.0, 'REPLACE')
_vg = ob_mesh_arml.vertex_groups.new(name='upper')
_vg.add([64, 65, 66, 67, 68, 69, 70, 71, 72, 73, 74, 75, 76, 77, 78, 79, 80, 81, 82, 83, 84, 85, 86, 87, 88, 89, 90, 91, 92, 93, 94, 95, 96, 97, 98, 99, 100, 101, 102, 103, 104, 105, 106, 107], 1.0, 'REPLACE')
_vg = ob_mesh_arml.vertex_groups.new(name='hand')
_vg = ob_mesh_arml.vertex_groups.new(name='arm_ik_pole')
_vg = ob_mesh_arml.vertex_groups.new(name='arm_ik_target')
_m = ob_mesh_arml.modifiers.new('Armature', 'ARMATURE')
_m.object = ob_arml

# ---- collection membership
col_legs0.objects.link(ob_mesh_legs)
col_legs0.objects.link(ob_legs0)
col_body0.objects.link(ob_mesh_body)
col_body0.objects.link(ob_body0)
col_armr0.objects.link(ob_mesh_armr)
col_armr0.objects.link(ob_armr)
col_arml0.objects.link(ob_arml)
col_arml0.objects.link(ob_mesh_arml)

# ---- scene / render settings (as saved in the file)
scene.frame_start = 1; scene.frame_end = 250; scene.frame_set(1)
scene.render.engine = 'BLENDER_EEVEE_NEXT'
scene.cycles.use_denoising = False
scene.cycles.samples = 128
scene.cycles.sampling_pattern = 'TABULATED_SOBOL'
scene.cycles.use_adaptive_sampling = False
scene.cycles.use_light_tree = False
scene.view_settings.view_transform = 'Filmic'
bpy.context.view_layer.update()

# ---- added for rendering (the .blend has no active camera and no usable light): camera, sun
cam_auto = bpy.data.cameras.new('AutoCamera')
cam_auto.lens = 50.0
cam_auto.sensor_width = 36.0
cam_auto.clip_end = 1000.0
ob_auto_camera = bpy.data.objects.new('AutoCamera', cam_auto)
scene.collection.objects.link(ob_auto_camera)
ob_auto_camera.location = (2.64695, -3.24634, 3.15613)
ob_auto_camera.rotation_euler = (1.09748, -7.21219e-08, 0.694738)
scene.camera = ob_auto_camera
light_auto_sun = bpy.data.lights.new('AutoSun', 'SUN')
light_auto_sun.energy = 3.0
light_auto_sun.angle = 0.0523599
ob_auto_sun = bpy.data.objects.new('AutoSun', light_auto_sun)
scene.collection.objects.link(ob_auto_sun)
ob_auto_sun.rotation_euler = (0.872665, 0.174533, 0.523599)
bpy.context.view_layer.update()
